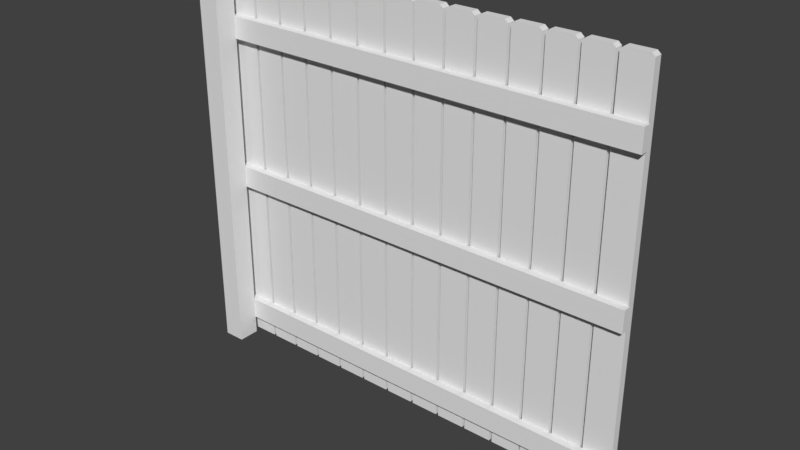 # Source: fence.blend  (saved by Blender 2.79.0; exported with 4.5.12 LTS)
import bpy
from mathutils import Matrix  # noqa: F401  (used for matrix-valued properties, if any)

bpy.ops.wm.read_factory_settings(use_empty=True)
scene = bpy.context.scene
scene.name = 'Scene'

# ---- collections
col_collection_1 = bpy.data.collections.new('Collection 1'); scene.collection.children.link(col_collection_1)
col_collection_2 = bpy.data.collections.new('Collection 2'); scene.collection.children.link(col_collection_2)
col_collection_2.hide_render = True
col_collection_2.hide_viewport = True

# ---- materials (node trees are filled in below, after node groups)
mat_material = bpy.data.materials.new('Material')
mat_material.alpha_threshold = 0.0
mat_material.use_transparent_shadow = False
mat_material.roughness = 0.5
mat_material.line_color = (0.0, 0.0, 0.0, 1.0)

# ---- material node trees

# ---- world
world_world = bpy.data.worlds.new('World'); scene.world = world_world
world_world.color = (0.05088, 0.05088, 0.05088)
world_world.use_sun_shadow = False
world_world.sun_shadow_jitter_overblur = 0.0
world_world.cycles.sampling_method = 'MANUAL'

# ---- meshes
me_cube_010 = bpy.data.meshes.new('Cube.010')
me_cube_010.from_pydata([(-1.379, -0.4969, -1.379), (-1.379, -0.4969, 1.379), (-1.379, 0.4969, -1.379), (-1.379, 0.4969, 1.379), (53.8, -0.4969, -1.379), (53.8, -0.4969, 1.379), (53.8, 0.4969, -1.379), (53.8, 0.4969, 1.379), (-1.379, -0.4969, 17.93), (-1.379, -0.4969, 20.69), (-1.379, 0.4969, 17.93), (-1.379, 0.4969, 20.69), (53.8, -0.4969, 17.93), (53.8, -0.4969, 20.69), (53.8, 0.4969, 17.93), (53.8, 0.4969, 20.69), (-1.379, -0.4969, 37.25), (-1.379, -0.4969, 40.0), (-1.379, 0.4969, 37.25), (-1.379, 0.4969, 40.0), (53.8, -0.4969, 37.25), (53.8, -0.4969, 40.0), (53.8, 0.4969, 37.25), (53.8, 0.4969, 40.0)], [], [(0, 1, 3, 2), (2, 3, 7, 6), (6, 7, 5, 4), (4, 5, 1, 0), (2, 6, 4, 0), (7, 3, 1, 5), (8, 9, 11, 10), (10, 11, 15, 14), (14, 15, 13, 12), (12, 13, 9, 8), (10, 14, 12, 8), (15, 11, 9, 13), (16, 17, 19, 18), (18, 19, 23, 22), (22, 23, 21, 20), (20, 21, 17, 16), (18, 22, 20, 16), (23, 19, 17, 21)])
_uv = me_cube_010.uv_layers.new(name='UVMap')
_uv.uv.foreach_set('vector', [0.001404, 0.1351, 0.001404, 0.06577, 0.0514, 0.06577, 0.0514, 0.1351, 8.626e-05, 0.06945, 8.626e-05, 8.626e-05, 0.9999, 8.626e-05, 0.9999, 0.06945, 0.05411, 0.003593, 0.05411, 0.07296, 0.004123, 0.07296, 0.004123, 0.003593, 0.9999, 1.098e-05, 0.9999, 0.06938, 8.626e-05, 0.06937, 8.626e-05, 1.098e-05, 8.626e-05, 0.06945, 0.9999, 0.06945, 0.9999, 0.1388, 8.631e-05, 0.1388, 0.9999, 0.1387, 8.626e-05, 0.1387, 8.626e-05, 0.06937, 0.9999, 0.06938, 0.9986, 0.003695, 0.9986, 0.07306, 0.9486, 0.07306, 0.9486, 0.003695, 0.9999, 0.06937, 0.9999, 0.1387, 8.626e-05, 0.1387, 8.626e-05, 0.06938, 0.9459, 0.1352, 0.9459, 0.06587, 0.9959, 0.06587, 0.9959, 0.1352, 8.626e-05, 0.1388, 8.626e-05, 0.06945, 0.9999, 0.06945, 0.9999, 0.1388, 0.9999, 0.06937, 8.626e-05, 0.06938, 8.626e-05, 1.107e-05, 0.9999, 1.092e-05, 8.626e-05, 8.637e-05, 0.9999, 8.625e-05, 0.9999, 0.06945, 8.626e-05, 0.06945, 0.001404, 0.1351, 0.001404, 0.06577, 0.0514, 0.06577, 0.0514, 0.1351, 8.626e-05, 0.06945, 8.626e-05, 8.626e-05, 0.9999, 8.626e-05, 0.9999, 0.06945, 0.05411, 0.003593, 0.05411, 0.07296, 0.004123, 0.07296, 0.004123, 0.003593, 0.9999, 1.098e-05, 0.9999, 0.06938, 8.626e-05, 0.06937, 8.626e-05, 1.098e-05, 8.626e-05, 0.06945, 0.9999, 0.06945, 0.9999, 0.1388, 8.631e-05, 0.1388, 0.9999, 0.1387, 8.626e-05, 0.1387, 8.626e-05, 0.06937, 0.9999, 0.06938])
me_cube_010.use_remesh_preserve_volume = False
me_cube_010.use_remesh_preserve_attributes = False
me_cube_010.use_mirror_vertex_groups = False
me_cube_010.update()
me_cube_007 = bpy.data.meshes.new('Cube.007')
me_cube_007.from_pydata([(-1.133, -0.518, -1.379), (-1.133, -0.518, 48.6), (-1.133, 0.518, -1.379), (-1.133, 0.518, 48.6), (2.452, -0.518, -1.379), (2.452, -0.518, 48.6), (2.452, 0.518, -1.379), (2.452, 0.518, 48.6), (2.056, 0.518, -1.379), (-0.7377, 0.518, -1.379), (-0.7377, 0.518, 48.95), (2.056, 0.518, 48.95), (-0.7377, -0.518, -1.379), (2.056, -0.518, -1.379), (2.056, -0.518, 48.95), (-0.7377, -0.518, 48.95), (2.811, -0.518, -1.379), (2.811, -0.518, 48.6), (2.811, 0.518, -1.379), (2.811, 0.518, 48.6), (6.396, -0.518, -1.379), (6.396, -0.518, 48.6), (6.396, 0.518, -1.379), (6.396, 0.518, 48.6), (6.001, 0.518, -1.379), (3.207, 0.518, -1.379), (3.207, 0.518, 48.95), (6.001, 0.518, 48.95), (3.207, -0.518, -1.379), (6.001, -0.518, -1.379), (6.001, -0.518, 48.95), (3.207, -0.518, 48.95), (6.755, -0.518, -1.379), (6.755, -0.518, 48.6), (6.755, 0.518, -1.379), (6.755, 0.518, 48.6), (10.34, -0.518, -1.379), (10.34, -0.518, 48.6), (10.34, 0.518, -1.379), (10.34, 0.518, 48.6), (9.945, 0.518, -1.379), (7.151, 0.518, -1.379), (7.151, 0.518, 48.95), (9.945, 0.518, 48.95), (7.151, -0.518, -1.379), (9.945, -0.518, -1.379), (9.945, -0.518, 48.95), (7.151, -0.518, 48.95), (10.7, -0.518, -1.379), (10.7, -0.518, 48.6), (10.7, 0.518, -1.379), (10.7, 0.518, 48.6), (14.28, -0.518, -1.379), (14.28, -0.518, 48.6), (14.28, 0.518, -1.379), (14.28, 0.518, 48.6), (13.89, 0.518, -1.379), (11.09, 0.518, -1.379), (11.09, 0.518, 48.95), (13.89, 0.518, 48.95), (11.09, -0.518, -1.379), (13.89, -0.518, -1.379), (13.89, -0.518, 48.95), (11.09, -0.518, 48.95), (14.64, -0.518, -1.379), (14.64, -0.518, 48.6), (14.64, 0.518, -1.379), (14.64, 0.518, 48.6), (18.23, -0.518, -1.379), (18.23, -0.518, 48.6), (18.23, 0.518, -1.379), (18.23, 0.518, 48.6), (17.83, 0.518, -1.379), (15.04, 0.518, -1.379), (15.04, 0.518, 48.95), (17.83, 0.518, 48.95), (15.04, -0.518, -1.379), (17.83, -0.518, -1.379), (17.83, -0.518, 48.95), (15.04, -0.518, 48.95), (18.59, -0.518, -1.379), (18.59, -0.518, 48.6), (18.59, 0.518, -1.379), (18.59, 0.518, 48.6), (22.17, -0.518, -1.379), (22.17, -0.518, 48.6), (22.17, 0.518, -1.379), (22.17, 0.518, 48.6), (21.78, 0.518, -1.379), (18.98, 0.518, -1.379), (18.98, 0.518, 48.95), (21.78, 0.518, 48.95), (18.98, -0.518, -1.379), (21.78, -0.518, -1.379), (21.78, -0.518, 48.95), (18.98, -0.518, 48.95), (22.53, -0.518, -1.379), (22.53, -0.518, 48.6), (22.53, 0.518, -1.379), (22.53, 0.518, 48.6), (26.12, -0.518, -1.379), (26.12, -0.518, 48.6), (26.12, 0.518, -1.379), (26.12, 0.518, 48.6), (25.72, 0.518, -1.379), (22.93, 0.518, -1.379), (22.93, 0.518, 48.95), (25.72, 0.518, 48.95), (22.93, -0.518, -1.379), (25.72, -0.518, -1.379), (25.72, -0.518, 48.95), (22.93, -0.518, 48.95), (26.48, -0.518, -1.379), (26.48, -0.518, 48.6), (26.48, 0.518, -1.379), (26.48, 0.518, 48.6), (30.06, -0.518, -1.379), (30.06, -0.518, 48.6), (30.06, 0.518, -1.379), (30.06, 0.518, 48.6), (29.67, 0.518, -1.379), (26.87, 0.518, -1.379), (26.87, 0.518, 48.95), (29.67, 0.518, 48.95), (26.87, -0.518, -1.379), (29.67, -0.518, -1.379), (29.67, -0.518, 48.95), (26.87, -0.518, 48.95), (30.42, -0.518, -1.379), (30.42, -0.518, 48.6), (30.42, 0.518, -1.379), (30.42, 0.518, 48.6), (34.01, -0.518, -1.379), (34.01, -0.518, 48.6), (34.01, 0.518, -1.379), (34.01, 0.518, 48.6), (33.61, 0.518, -1.379), (30.82, 0.518, -1.379), (30.82, 0.518, 48.95), (33.61, 0.518, 48.95), (30.82, -0.518, -1.379), (33.61, -0.518, -1.379), (33.61, -0.518, 48.95), (30.82, -0.518, 48.95), (34.36, -0.518, -1.379), (34.36, -0.518, 48.6), (34.36, 0.518, -1.379), (34.36, 0.518, 48.6), (37.95, -0.518, -1.379), (37.95, -0.518, 48.6), (37.95, 0.518, -1.379), (37.95, 0.518, 48.6), (37.55, 0.518, -1.379), (34.76, 0.518, -1.379), (34.76, 0.518, 48.95), (37.55, 0.518, 48.95), (34.76, -0.518, -1.379), (37.55, -0.518, -1.379), (37.55, -0.518, 48.95), (34.76, -0.518, 48.95), (38.31, -0.518, -1.379), (38.31, -0.518, 48.6), (38.31, 0.518, -1.379), (38.31, 0.518, 48.6), (41.89, -0.518, -1.379), (41.89, -0.518, 48.6), (41.89, 0.518, -1.379), (41.89, 0.518, 48.6), (41.5, 0.518, -1.379), (38.7, 0.518, -1.379), (38.7, 0.518, 48.95), (41.5, 0.518, 48.95), (38.7, -0.518, -1.379), (41.5, -0.518, -1.379), (41.5, -0.518, 48.95), (38.7, -0.518, 48.95), (42.25, -0.518, -1.379), (42.25, -0.518, 48.6), (42.25, 0.518, -1.379), (42.25, 0.518, 48.6), (45.84, -0.518, -1.379), (45.84, -0.518, 48.6), (45.84, 0.518, -1.379), (45.84, 0.518, 48.6), (45.44, 0.518, -1.379), (42.65, 0.518, -1.379), (42.65, 0.518, 48.95), (45.44, 0.518, 48.95), (42.65, -0.518, -1.379), (45.44, -0.518, -1.379), (45.44, -0.518, 48.95), (42.65, -0.518, 48.95), (46.2, -0.518, -1.379), (46.2, -0.518, 48.6), (46.2, 0.518, -1.379), (46.2, 0.518, 48.6), (49.78, -0.518, -1.379), (49.78, -0.518, 48.6), (49.78, 0.518, -1.379), (49.78, 0.518, 48.6), (49.39, 0.518, -1.379), (46.59, 0.518, -1.379), (46.59, 0.518, 48.95), (49.39, 0.518, 48.95), (46.59, -0.518, -1.379), (49.39, -0.518, -1.379), (49.39, -0.518, 48.95), (46.59, -0.518, 48.95), (50.14, -0.518, -1.379), (50.14, -0.518, 48.6), (50.14, 0.518, -1.379), (50.14, 0.518, 48.6), (53.73, -0.518, -1.379), (53.73, -0.518, 48.6), (53.73, 0.518, -1.379), (53.73, 0.518, 48.6), (53.33, 0.518, -1.379), (50.54, 0.518, -1.379), (50.54, 0.518, 48.95), (53.33, 0.518, 48.95), (50.54, -0.518, -1.379), (53.33, -0.518, -1.379), (53.33, -0.518, 48.95), (50.54, -0.518, 48.95)], [], [(0, 1, 3, 2), (8, 11, 7, 6), (6, 7, 5, 4), (12, 15, 1, 0), (8, 6, 4, 13), (10, 3, 1, 15), (7, 11, 14, 5), (11, 10, 15, 14), (2, 9, 12, 0), (9, 8, 13, 12), (4, 5, 14, 13), (13, 14, 15, 12), (2, 3, 10, 9), (9, 10, 11, 8), (16, 17, 19, 18), (24, 27, 23, 22), (22, 23, 21, 20), (28, 31, 17, 16), (24, 22, 20, 29), (26, 19, 17, 31), (23, 27, 30, 21), (27, 26, 31, 30), (18, 25, 28, 16), (25, 24, 29, 28), (20, 21, 30, 29), (29, 30, 31, 28), (18, 19, 26, 25), (25, 26, 27, 24), (32, 33, 35, 34), (40, 43, 39, 38), (38, 39, 37, 36), (44, 47, 33, 32), (40, 38, 36, 45), (42, 35, 33, 47), (39, 43, 46, 37), (43, 42, 47, 46), (34, 41, 44, 32), (41, 40, 45, 44), (36, 37, 46, 45), (45, 46, 47, 44), (34, 35, 42, 41), (41, 42, 43, 40), (48, 49, 51, 50), (56, 59, 55, 54), (54, 55, 53, 52), (60, 63, 49, 48), (56, 54, 52, 61), (58, 51, 49, 63), (55, 59, 62, 53), (59, 58, 63, 62), (50, 57, 60, 48), (57, 56, 61, 60), (52, 53, 62, 61), (61, 62, 63, 60), (50, 51, 58, 57), (57, 58, 59, 56), (64, 65, 67, 66), (72, 75, 71, 70), (70, 71, 69, 68), (76, 79, 65, 64), (72, 70, 68, 77), (74, 67, 65, 79), (71, 75, 78, 69), (75, 74, 79, 78), (66, 73, 76, 64), (73, 72, 77, 76), (68, 69, 78, 77), (77, 78, 79, 76), (66, 67, 74, 73), (73, 74, 75, 72), (80, 81, 83, 82), (88, 91, 87, 86), (86, 87, 85, 84), (92, 95, 81, 80), (88, 86, 84, 93), (90, 83, 81, 95), (87, 91, 94, 85), (91, 90, 95, 94), (82, 89, 92, 80), (89, 88, 93, 92), (84, 85, 94, 93), (93, 94, 95, 92), (82, 83, 90, 89), (89, 90, 91, 88), (96, 97, 99, 98), (104, 107, 103, 102), (102, 103, 101, 100), (108, 111, 97, 96), (104, 102, 100, 109), (106, 99, 97, 111), (103, 107, 110, 101), (107, 106, 111, 110), (98, 105, 108, 96), (105, 104, 109, 108), (100, 101, 110, 109), (109, 110, 111, 108), (98, 99, 106, 105), (105, 106, 107, 104), (112, 113, 115, 114), (120, 123, 119, 118), (118, 119, 117, 116), (124, 127, 113, 112), (120, 118, 116, 125), (122, 115, 113, 127), (119, 123, 126, 117), (123, 122, 127, 126), (114, 121, 124, 112), (121, 120, 125, 124), (116, 117, 126, 125), (125, 126, 127, 124), (114, 115, 122, 121), (121, 122, 123, 120), (128, 129, 131, 130), (136, 139, 135, 134), (134, 135, 133, 132), (140, 143, 129, 128), (136, 134, 132, 141), (138, 131, 129, 143), (135, 139, 142, 133), (139, 138, 143, 142), (130, 137, 140, 128), (137, 136, 141, 140), (132, 133, 142, 141), (141, 142, 143, 140), (130, 131, 138, 137), (137, 138, 139, 136), (144, 145, 147, 146), (152, 155, 151, 150), (150, 151, 149, 148), (156, 159, 145, 144), (152, 150, 148, 157), (154, 147, 145, 159), (151, 155, 158, 149), (155, 154, 159, 158), (146, 153, 156, 144), (153, 152, 157, 156), (148, 149, 158, 157), (157, 158, 159, 156), (146, 147, 154, 153), (153, 154, 155, 152), (160, 161, 163, 162), (168, 171, 167, 166), (166, 167, 165, 164), (172, 175, 161, 160), (168, 166, 164, 173), (170, 163, 161, 175), (167, 171, 174, 165), (171, 170, 175, 174), (162, 169, 172, 160), (169, 168, 173, 172), (164, 165, 174, 173), (173, 174, 175, 172), (162, 163, 170, 169), (169, 170, 171, 168), (176, 177, 179, 178), (184, 187, 183, 182), (182, 183, 181, 180), (188, 191, 177, 176), (184, 182, 180, 189), (186, 179, 177, 191), (183, 187, 190, 181), (187, 186, 191, 190), (178, 185, 188, 176), (185, 184, 189, 188), (180, 181, 190, 189), (189, 190, 191, 188), (178, 179, 186, 185), (185, 186, 187, 184), (192, 193, 195, 194), (200, 203, 199, 198), (198, 199, 197, 196), (204, 207, 193, 192), (200, 198, 196, 205), (202, 195, 193, 207), (199, 203, 206, 197), (203, 202, 207, 206), (194, 201, 204, 192), (201, 200, 205, 204), (196, 197, 206, 205), (205, 206, 207, 204), (194, 195, 202, 201), (201, 202, 203, 200), (208, 209, 211, 210), (216, 219, 215, 214), (214, 215, 213, 212), (220, 223, 209, 208), (216, 214, 212, 221), (218, 211, 209, 223), (215, 219, 222, 213), (219, 218, 223, 222), (210, 217, 220, 208), (217, 216, 221, 220), (212, 213, 222, 221), (221, 222, 223, 220), (210, 211, 218, 217), (217, 218, 219, 216)])
_uv = me_cube_007.uv_layers.new(name='UVMap')
_uv.uv.foreach_set('vector', [0.05593, 0.9422, 0.05593, 0.5636, 0.07683, 0.5636, 0.07683, 0.9422, 0.08277, 0.1529, 0.08277, 0.4921, 0.07689, 0.4897, 0.07689, 0.1528, 0.07682, 0.1558, 0.07683, 0.5344, 0.05593, 0.5344, 0.05593, 0.1558, 0.7777, 0.1641, 0.7777, 0.9568, 0.7639, 0.9512, 0.7639, 0.164, 0.07682, 0.1528, 0.07682, 0.1558, 0.05593, 0.1558, 0.05593, 0.1528, 0.07683, 0.5596, 0.07683, 0.5636, 0.05593, 0.5636, 0.05593, 0.5596, 0.07683, 0.5344, 0.07683, 0.5384, 0.05593, 0.5384, 0.05593, 0.5344, 0.07683, 0.5384, 0.07683, 0.5596, 0.05593, 0.5596, 0.05593, 0.5384, 0.07683, 0.9422, 0.07683, 0.9452, 0.05593, 0.9452, 0.05593, 0.9422, 0.07683, 0.9452, 0.07683, 0.9663, 0.05593, 0.9663, 0.05593, 0.9452, 0.8353, 0.164, 0.8354, 0.9446, 0.8217, 0.9568, 0.8217, 0.1641, 0.8217, 0.1641, 0.8217, 0.9568, 0.7777, 0.9568, 0.7777, 0.1641, 0.1074, 0.1528, 0.1075, 0.4869, 0.1016, 0.4921, 0.1016, 0.1529, 0.1016, 0.1529, 0.1016, 0.4921, 0.08277, 0.4921, 0.08277, 0.1529, 0.05593, 0.9422, 0.05593, 0.5636, 0.07683, 0.5636, 0.07683, 0.9422, 0.08277, 0.1529, 0.08277, 0.4921, 0.07689, 0.4897, 0.07689, 0.1528, 0.07682, 0.1558, 0.07683, 0.5344, 0.05593, 0.5344, 0.05593, 0.1558, 0.1805, 0.1641, 0.1805, 0.9568, 0.1668, 0.9512, 0.1668, 0.164, 0.07682, 0.1528, 0.07682, 0.1558, 0.05593, 0.1558, 0.05593, 0.1528, 0.07683, 0.5596, 0.07683, 0.5636, 0.05593, 0.5636, 0.05593, 0.5596, 0.07683, 0.5344, 0.07683, 0.5384, 0.05593, 0.5384, 0.05593, 0.5344, 0.07683, 0.5384, 0.07683, 0.5596, 0.05593, 0.5596, 0.05593, 0.5384, 0.07683, 0.9422, 0.07683, 0.9452, 0.05593, 0.9452, 0.05593, 0.9422, 0.07683, 0.9452, 0.07683, 0.9663, 0.05593, 0.9663, 0.05593, 0.9452, 0.2381, 0.164, 0.2382, 0.9446, 0.2245, 0.9568, 0.2245, 0.1641, 0.2245, 0.1641, 0.2245, 0.9568, 0.1805, 0.9568, 0.1805, 0.1641, 0.1074, 0.1528, 0.1075, 0.4869, 0.1016, 0.4921, 0.1016, 0.1529, 0.1016, 0.1529, 0.1016, 0.4921, 0.08277, 0.4921, 0.08277, 0.1529, 0.1111, 0.9422, 0.1111, 0.5636, 0.132, 0.5636, 0.132, 0.9422, 0.08277, 0.1529, 0.08277, 0.4921, 0.07689, 0.4897, 0.07689, 0.1528, 0.132, 0.1558, 0.132, 0.5344, 0.1111, 0.5344, 0.1111, 0.1558, 0.4594, 0.1641, 0.4594, 0.9568, 0.4456, 0.9512, 0.4456, 0.164, 0.132, 0.1528, 0.132, 0.1558, 0.1111, 0.1558, 0.1111, 0.1528, 0.132, 0.5596, 0.132, 0.5636, 0.1111, 0.5636, 0.1111, 0.5596, 0.132, 0.5344, 0.132, 0.5384, 0.1111, 0.5384, 0.1111, 0.5344, 0.132, 0.5384, 0.132, 0.5596, 0.1111, 0.5596, 0.1111, 0.5384, 0.132, 0.9422, 0.132, 0.9452, 0.1111, 0.9452, 0.1111, 0.9422, 0.132, 0.9452, 0.132, 0.9663, 0.1111, 0.9663, 0.1111, 0.9452, 0.517, 0.164, 0.5171, 0.9446, 0.5034, 0.9568, 0.5034, 0.1641, 0.5034, 0.1641, 0.5034, 0.9568, 0.4594, 0.9568, 0.4594, 0.1641, 0.1074, 0.1528, 0.1075, 0.4869, 0.1016, 0.4921, 0.1016, 0.1529, 0.1016, 0.1529, 0.1016, 0.4921, 0.08277, 0.4921, 0.08277, 0.1529, 0.1897, 0.952, 0.1897, 0.5734, 0.2106, 0.5734, 0.2106, 0.952, 0.08277, 0.1529, 0.08277, 0.4921, 0.07689, 0.4897, 0.07689, 0.1528, 0.2106, 0.1657, 0.2106, 0.5442, 0.1897, 0.5442, 0.1897, 0.1657, 0.6002, 0.1904, 0.6002, 0.9831, 0.5864, 0.9775, 0.5864, 0.1903, 0.2106, 0.1627, 0.2106, 0.1657, 0.1897, 0.1657, 0.1897, 0.1627, 0.2106, 0.5694, 0.2106, 0.5734, 0.1897, 0.5734, 0.1897, 0.5694, 0.2106, 0.5442, 0.2106, 0.5483, 0.1897, 0.5483, 0.1897, 0.5442, 0.2106, 0.5483, 0.2106, 0.5694, 0.1897, 0.5694, 0.1897, 0.5483, 0.2106, 0.952, 0.2106, 0.955, 0.1897, 0.955, 0.1897, 0.952, 0.2106, 0.955, 0.2106, 0.9762, 0.1897, 0.9762, 0.1897, 0.955, 0.6578, 0.1903, 0.6579, 0.9709, 0.6442, 0.9831, 0.6442, 0.1904, 0.6442, 0.1904, 0.6442, 0.9831, 0.6002, 0.9831, 0.6002, 0.1904, 0.1074, 0.1528, 0.1075, 0.4869, 0.1016, 0.4921, 0.1016, 0.1529, 0.1016, 0.1529, 0.1016, 0.4921, 0.08277, 0.4921, 0.08277, 0.1529, 0.05593, 0.9422, 0.05593, 0.5636, 0.07683, 0.5636, 0.07683, 0.9422, 0.08277, 0.1529, 0.08277, 0.4921, 0.07689, 0.4897, 0.07689, 0.1528, 0.07682, 0.1558, 0.07683, 0.5344, 0.05593, 0.5344, 0.05593, 0.1558, 0.6914, 0.1641, 0.6914, 0.9568, 0.6777, 0.9512, 0.6777, 0.164, 0.07682, 0.1528, 0.07682, 0.1558, 0.05593, 0.1558, 0.05593, 0.1528, 0.07683, 0.5596, 0.07683, 0.5636, 0.05593, 0.5636, 0.05593, 0.5596, 0.07683, 0.5344, 0.07683, 0.5384, 0.05593, 0.5384, 0.05593, 0.5344, 0.07683, 0.5384, 0.07683, 0.5596, 0.05593, 0.5596, 0.05593, 0.5384, 0.07683, 0.9422, 0.07683, 0.9452, 0.05593, 0.9452, 0.05593, 0.9422, 0.07683, 0.9452, 0.07683, 0.9663, 0.05593, 0.9663, 0.05593, 0.9452, 0.749, 0.164, 0.7492, 0.9446, 0.7354, 0.9568, 0.7354, 0.1641, 0.7354, 0.1641, 0.7354, 0.9568, 0.6914, 0.9568, 0.6914, 0.1641, 0.1074, 0.1528, 0.1075, 0.4869, 0.1016, 0.4921, 0.1016, 0.1529, 0.1016, 0.1529, 0.1016, 0.4921, 0.08277, 0.4921, 0.08277, 0.1529, 0.05593, 0.9422, 0.05593, 0.5636, 0.07683, 0.5636, 0.07683, 0.9422, 0.08277, 0.1529, 0.08277, 0.4921, 0.07689, 0.4897, 0.07689, 0.1528, 0.07682, 0.1558, 0.07683, 0.5344, 0.05593, 0.5344, 0.05593, 0.1558, 0.2735, 0.1641, 0.2735, 0.9568, 0.2598, 0.9512, 0.2598, 0.164, 0.07682, 0.1528, 0.07682, 0.1558, 0.05593, 0.1558, 0.05593, 0.1528, 0.07683, 0.5596, 0.07683, 0.5636, 0.05593, 0.5636, 0.05593, 0.5596, 0.07683, 0.5344, 0.07683, 0.5384, 0.05593, 0.5384, 0.05593, 0.5344, 0.07683, 0.5384, 0.07683, 0.5596, 0.05593, 0.5596, 0.05593, 0.5384, 0.07683, 0.9422, 0.07683, 0.9452, 0.05593, 0.9452, 0.05593, 0.9422, 0.07683, 0.9452, 0.07683, 0.9663, 0.05593, 0.9663, 0.05593, 0.9452, 0.3311, 0.164, 0.3313, 0.9446, 0.3175, 0.9568, 0.3175, 0.1641, 0.3175, 0.1641, 0.3175, 0.9568, 0.2735, 0.9568, 0.2735, 0.1641, 0.1074, 0.1528, 0.1075, 0.4869, 0.1016, 0.4921, 0.1016, 0.1529, 0.1016, 0.1529, 0.1016, 0.4921, 0.08277, 0.4921, 0.08277, 0.1529, 0.05593, 0.9422, 0.05593, 0.5636, 0.07683, 0.5636, 0.07683, 0.9422, 0.08277, 0.1529, 0.08277, 0.4921, 0.07689, 0.4897, 0.07689, 0.1528, 0.07682, 0.1558, 0.07683, 0.5344, 0.05593, 0.5344, 0.05593, 0.1558, 0.5428, 0.1641, 0.5428, 0.9568, 0.5291, 0.9512, 0.5291, 0.164, 0.07682, 0.1528, 0.07682, 0.1558, 0.05593, 0.1558, 0.05593, 0.1528, 0.07683, 0.5596, 0.07683, 0.5636, 0.05593, 0.5636, 0.05593, 0.5596, 0.07683, 0.5344, 0.07683, 0.5384, 0.05593, 0.5384, 0.05593, 0.5344, 0.07683, 0.5384, 0.07683, 0.5596, 0.05593, 0.5596, 0.05593, 0.5384, 0.07683, 0.9422, 0.07683, 0.9452, 0.05593, 0.9452, 0.05593, 0.9422, 0.07683, 0.9452, 0.07683, 0.9663, 0.05593, 0.9663, 0.05593, 0.9452, 0.6004, 0.164, 0.6006, 0.9446, 0.5868, 0.9568, 0.5868, 0.1641, 0.5868, 0.1641, 0.5868, 0.9568, 0.5428, 0.9568, 0.5428, 0.1641, 0.1074, 0.1528, 0.1075, 0.4869, 0.1016, 0.4921, 0.1016, 0.1529, 0.1016, 0.1529, 0.1016, 0.4921, 0.08277, 0.4921, 0.08277, 0.1529, 0.05593, 0.9422, 0.05593, 0.5636, 0.07683, 0.5636, 0.07683, 0.9422, 0.08277, 0.1529, 0.08277, 0.4921, 0.07689, 0.4897, 0.07689, 0.1528, 0.07682, 0.1558, 0.07683, 0.5344, 0.05593, 0.5344, 0.05593, 0.1558, 0.6914, 0.1641, 0.6914, 0.9568, 0.6777, 0.9512, 0.6777, 0.164, 0.07682, 0.1528, 0.07682, 0.1558, 0.05593, 0.1558, 0.05593, 0.1528, 0.07683, 0.5596, 0.07683, 0.5636, 0.05593, 0.5636, 0.05593, 0.5596, 0.07683, 0.5344, 0.07683, 0.5384, 0.05593, 0.5384, 0.05593, 0.5344, 0.07683, 0.5384, 0.07683, 0.5596, 0.05593, 0.5596, 0.05593, 0.5384, 0.07683, 0.9422, 0.07683, 0.9452, 0.05593, 0.9452, 0.05593, 0.9422, 0.07683, 0.9452, 0.07683, 0.9663, 0.05593, 0.9663, 0.05593, 0.9452, 0.749, 0.164, 0.7492, 0.9446, 0.7354, 0.9568, 0.7354, 0.1641, 0.7354, 0.1641, 0.7354, 0.9568, 0.6914, 0.9568, 0.6914, 0.1641, 0.1074, 0.1528, 0.1075, 0.4869, 0.1016, 0.4921, 0.1016, 0.1529, 0.1016, 0.1529, 0.1016, 0.4921, 0.08277, 0.4921, 0.08277, 0.1529, 0.05593, 0.9422, 0.05593, 0.5636, 0.07683, 0.5636, 0.07683, 0.9422, 0.08277, 0.1529, 0.08277, 0.4921, 0.07689, 0.4897, 0.07689, 0.1528, 0.07682, 0.1558, 0.07683, 0.5344, 0.05593, 0.5344, 0.05593, 0.1558, 0.776, 0.1641, 0.776, 0.9568, 0.7622, 0.9512, 0.7622, 0.164, 0.07682, 0.1528, 0.07682, 0.1558, 0.05593, 0.1558, 0.05593, 0.1528, 0.07683, 0.5596, 0.07683, 0.5636, 0.05593, 0.5636, 0.05593, 0.5596, 0.07683, 0.5344, 0.07683, 0.5384, 0.05593, 0.5384, 0.05593, 0.5344, 0.07683, 0.5384, 0.07683, 0.5596, 0.05593, 0.5596, 0.05593, 0.5384, 0.07683, 0.9422, 0.07683, 0.9452, 0.05593, 0.9452, 0.05593, 0.9422, 0.07683, 0.9452, 0.07683, 0.9663, 0.05593, 0.9663, 0.05593, 0.9452, 0.8336, 0.164, 0.8337, 0.9446, 0.82, 0.9568, 0.82, 0.1641, 0.82, 0.1641, 0.82, 0.9568, 0.776, 0.9568, 0.776, 0.1641, 0.1074, 0.1528, 0.1075, 0.4869, 0.1016, 0.4921, 0.1016, 0.1529, 0.1016, 0.1529, 0.1016, 0.4921, 0.08277, 0.4921, 0.08277, 0.1529, 0.05593, 0.9422, 0.05593, 0.5636, 0.07683, 0.5636, 0.07683, 0.9422, 0.08277, 0.1529, 0.08277, 0.4921, 0.07689, 0.4897, 0.07689, 0.1528, 0.07682, 0.1558, 0.07683, 0.5344, 0.05593, 0.5344, 0.05593, 0.1558, 0.3729, 0.1641, 0.3729, 0.9568, 0.3592, 0.9512, 0.3592, 0.164, 0.07682, 0.1528, 0.07682, 0.1558, 0.05593, 0.1558, 0.05593, 0.1528, 0.07683, 0.5596, 0.07683, 0.5636, 0.05593, 0.5636, 0.05593, 0.5596, 0.07683, 0.5344, 0.07683, 0.5384, 0.05593, 0.5384, 0.05593, 0.5344, 0.07683, 0.5384, 0.07683, 0.5596, 0.05593, 0.5596, 0.05593, 0.5384, 0.07683, 0.9422, 0.07683, 0.9452, 0.05593, 0.9452, 0.05593, 0.9422, 0.07683, 0.9452, 0.07683, 0.9663, 0.05593, 0.9663, 0.05593, 0.9452, 0.4306, 0.164, 0.4307, 0.9446, 0.417, 0.9568, 0.417, 0.1641, 0.417, 0.1641, 0.417, 0.9568, 0.3729, 0.9568, 0.3729, 0.1641, 0.1074, 0.1528, 0.1075, 0.4869, 0.1016, 0.4921, 0.1016, 0.1529, 0.1016, 0.1529, 0.1016, 0.4921, 0.08277, 0.4921, 0.08277, 0.1529, 0.05593, 0.9422, 0.05593, 0.5636, 0.07683, 0.5636, 0.07683, 0.9422, 0.08277, 0.1529, 0.08277, 0.4921, 0.07689, 0.4897, 0.07689, 0.1528, 0.07682, 0.1558, 0.07683, 0.5344, 0.05593, 0.5344, 0.05593, 0.1558, 0.456, 0.1641, 0.456, 0.9568, 0.4423, 0.9512, 0.4423, 0.164, 0.07682, 0.1528, 0.07682, 0.1558, 0.05593, 0.1558, 0.05593, 0.1528, 0.07683, 0.5596, 0.07683, 0.5636, 0.05593, 0.5636, 0.05593, 0.5596, 0.07683, 0.5344, 0.07683, 0.5384, 0.05593, 0.5384, 0.05593, 0.5344, 0.07683, 0.5384, 0.07683, 0.5596, 0.05593, 0.5596, 0.05593, 0.5384, 0.07683, 0.9422, 0.07683, 0.9452, 0.05593, 0.9452, 0.05593, 0.9422, 0.07683, 0.9452, 0.07683, 0.9663, 0.05593, 0.9663, 0.05593, 0.9452, 0.5136, 0.164, 0.5137, 0.9446, 0.5, 0.9568, 0.5, 0.1641, 0.5, 0.1641, 0.5, 0.9568, 0.456, 0.9568, 0.456, 0.1641, 0.1074, 0.1528, 0.1075, 0.4869, 0.1016, 0.4921, 0.1016, 0.1529, 0.1016, 0.1529, 0.1016, 0.4921, 0.08277, 0.4921, 0.08277, 0.1529, 0.05593, 0.9422, 0.05593, 0.5636, 0.07683, 0.5636, 0.07683, 0.9422, 0.08277, 0.1529, 0.08277, 0.4921, 0.07689, 0.4897, 0.07689, 0.1528, 0.07682, 0.1558, 0.07683, 0.5344, 0.05593, 0.5344, 0.05593, 0.1558, 0.5969, 0.2025, 0.5969, 0.9952, 0.5831, 0.9896, 0.5831, 0.2024, 0.07682, 0.1528, 0.07682, 0.1558, 0.05593, 0.1558, 0.05593, 0.1528, 0.07683, 0.5596, 0.07683, 0.5636, 0.05593, 0.5636, 0.05593, 0.5596, 0.07683, 0.5344, 0.07683, 0.5384, 0.05593, 0.5384, 0.05593, 0.5344, 0.07683, 0.5384, 0.07683, 0.5596, 0.05593, 0.5596, 0.05593, 0.5384, 0.07683, 0.9422, 0.07683, 0.9452, 0.05593, 0.9452, 0.05593, 0.9422, 0.07683, 0.9452, 0.07683, 0.9663, 0.05593, 0.9663, 0.05593, 0.9452, 0.6545, 0.2024, 0.6546, 0.983, 0.6409, 0.9952, 0.6409, 0.2025, 0.6409, 0.2025, 0.6409, 0.9952, 0.5969, 0.9952, 0.5969, 0.2025, 0.1074, 0.1528, 0.1075, 0.4869, 0.1016, 0.4921, 0.1016, 0.1529, 0.1016, 0.1529, 0.1016, 0.4921, 0.08277, 0.4921, 0.08277, 0.1529, 0.05593, 0.9422, 0.05593, 0.5636, 0.07683, 0.5636, 0.07683, 0.9422, 0.08277, 0.1529, 0.08277, 0.4921, 0.07689, 0.4897, 0.07689, 0.1528, 0.07682, 0.1558, 0.07683, 0.5344, 0.05593, 0.5344, 0.05593, 0.1558, 0.3679, 0.1641, 0.3679, 0.9568, 0.3541, 0.9512, 0.3541, 0.164, 0.07682, 0.1528, 0.07682, 0.1558, 0.05593, 0.1558, 0.05593, 0.1528, 0.07683, 0.5596, 0.07683, 0.5636, 0.05593, 0.5636, 0.05593, 0.5596, 0.07683, 0.5344, 0.07683, 0.5384, 0.05593, 0.5384, 0.05593, 0.5344, 0.07683, 0.5384, 0.07683, 0.5596, 0.05593, 0.5596, 0.05593, 0.5384, 0.07683, 0.9422, 0.07683, 0.9452, 0.05593, 0.9452, 0.05593, 0.9422, 0.07683, 0.9452, 0.07683, 0.9663, 0.05593, 0.9663, 0.05593, 0.9452, 0.4255, 0.164, 0.4256, 0.9446, 0.4119, 0.9568, 0.4119, 0.1641, 0.4119, 0.1641, 0.4119, 0.9568, 0.3679, 0.9568, 0.3679, 0.1641, 0.1074, 0.1528, 0.1075, 0.4869, 0.1016, 0.4921, 0.1016, 0.1529, 0.1016, 0.1529, 0.1016, 0.4921, 0.08277, 0.4921, 0.08277, 0.1529, 0.05593, 0.9422, 0.05593, 0.5636, 0.07683, 0.5636, 0.07683, 0.9422, 0.08277, 0.1529, 0.08277, 0.4921, 0.07689, 0.4897, 0.07689, 0.1528, 0.07682, 0.1558, 0.07683, 0.5344, 0.05593, 0.5344, 0.05593, 0.1558, 0.8693, 0.16, 0.8693, 0.9609, 0.8555, 0.9552, 0.8555, 0.1599, 0.07682, 0.1528, 0.07682, 0.1558, 0.05593, 0.1558, 0.05593, 0.1528, 0.07683, 0.5596, 0.07683, 0.5636, 0.05593, 0.5636, 0.05593, 0.5596, 0.07683, 0.5344, 0.07683, 0.5384, 0.05593, 0.5384, 0.05593, 0.5344, 0.07683, 0.5384, 0.07683, 0.5596, 0.05593, 0.5596, 0.05593, 0.5384, 0.07683, 0.9422, 0.07683, 0.9452, 0.05593, 0.9452, 0.05593, 0.9422, 0.07683, 0.9452, 0.07683, 0.9663, 0.05593, 0.9663, 0.05593, 0.9452, 0.9276, 0.1599, 0.9277, 0.9486, 0.9138, 0.9609, 0.9138, 0.16, 0.9138, 0.16, 0.9138, 0.9609, 0.8693, 0.9609, 0.8693, 0.16, 0.1074, 0.1528, 0.1075, 0.4869, 0.1016, 0.4921, 0.1016, 0.1529, 0.1016, 0.1529, 0.1016, 0.4921, 0.08277, 0.4921, 0.08277, 0.1529])
me_cube_007.use_remesh_preserve_volume = False
me_cube_007.use_remesh_preserve_attributes = False
me_cube_007.use_mirror_vertex_groups = False
me_cube_007.update()
me_cube = bpy.data.meshes.new('Cube')
me_cube.from_pydata([(1.379, 1.379, -1.379), (1.379, -1.379, -1.379), (-1.379, -1.379, -1.379), (-1.379, 1.379, -1.379), (1.379, 1.379, 46.33), (1.379, -1.379, 46.33), (-1.379, -1.379, 46.33), (-1.379, 1.379, 46.33)], [], [(4, 7, 6, 5), (0, 4, 5, 1), (1, 5, 6, 2), (2, 6, 7, 3), (4, 0, 3, 7)])
_uv = me_cube.uv_layers.new(name='UVMap')
_uv.uv.foreach_set('vector', [0.2087, 0.05789, 0.167, 0.05789, 0.167, 6.267e-05, 0.2087, 6.265e-05, 0.2713, 0.07025, 0.9919, 0.07025, 0.9919, 0.1281, 0.2713, 0.1281, 0.001408, 0.006905, 0.722, 0.006905, 0.722, 0.06473, 0.001408, 0.06473, 0.001408, 0.06473, 0.722, 0.06473, 0.722, 0.1226, 0.001408, 0.1226, 0.9919, 0.07025, 0.2713, 0.07025, 0.2713, 0.01242, 0.9919, 0.01242])
me_cube.materials.append(mat_material)
me_cube.use_remesh_preserve_volume = False
me_cube.use_remesh_preserve_attributes = False
me_cube.use_mirror_vertex_groups = False
me_cube.update()
me_cube_029 = bpy.data.meshes.new('Cube.029')
me_cube_029.from_pydata([(-1.379, -0.4969, 17.93), (-1.379, -0.4969, 20.69), (-1.379, 0.4969, 17.93), (-1.379, 0.4969, 20.69), (53.8, -0.4969, 17.93), (53.8, -0.4969, 20.69), (53.8, 0.4969, 17.93), (53.8, 0.4969, 20.69)], [], [(0, 1, 3, 2), (2, 3, 7, 6), (6, 7, 5, 4), (4, 5, 1, 0), (2, 6, 4, 0), (7, 3, 1, 5)])
_uv = me_cube_029.uv_layers.new(name='UVMap')
_uv.uv.foreach_set('vector', [0.001404, 0.1351, 0.001404, 0.06577, 0.0514, 0.06577, 0.0514, 0.1351, 8.626e-05, 0.06945, 8.626e-05, 8.626e-05, 0.9999, 8.626e-05, 0.9999, 0.06945, 0.05411, 0.003593, 0.05411, 0.07296, 0.004123, 0.07296, 0.004123, 0.003593, 0.9999, 1.098e-05, 0.9999, 0.06938, 8.626e-05, 0.06937, 8.626e-05, 1.098e-05, 8.626e-05, 0.06945, 0.9999, 0.06945, 0.9999, 0.1388, 8.631e-05, 0.1388, 0.9999, 0.1387, 8.626e-05, 0.1387, 8.626e-05, 0.06937, 0.9999, 0.06938])
me_cube_029.use_remesh_preserve_volume = False
me_cube_029.use_remesh_preserve_attributes = False
me_cube_029.use_mirror_vertex_groups = False
me_cube_029.update()
me_cube_028 = bpy.data.meshes.new('Cube.028')
me_cube_028.from_pydata([(-1.379, -0.4969, -1.379), (-1.379, -0.4969, 1.379), (-1.379, 0.4969, -1.379), (-1.379, 0.4969, 1.379), (53.8, -0.4969, -1.379), (53.8, -0.4969, 1.379), (53.8, 0.4969, -1.379), (53.8, 0.4969, 1.379)], [], [(0, 1, 3, 2), (2, 3, 7, 6), (6, 7, 5, 4), (4, 5, 1, 0), (2, 6, 4, 0), (7, 3, 1, 5)])
_uv = me_cube_028.uv_layers.new(name='UVMap')
_uv.uv.foreach_set('vector', [0.001404, 0.1351, 0.001404, 0.06577, 0.0514, 0.06577, 0.0514, 0.1351, 8.626e-05, 0.06945, 8.626e-05, 8.626e-05, 0.9999, 8.626e-05, 0.9999, 0.06945, 0.05411, 0.003593, 0.05411, 0.07296, 0.004123, 0.07296, 0.004123, 0.003593, 0.9999, 1.098e-05, 0.9999, 0.06938, 8.626e-05, 0.06937, 8.626e-05, 1.098e-05, 8.626e-05, 0.06945, 0.9999, 0.06945, 0.9999, 0.1388, 8.631e-05, 0.1388, 0.9999, 0.1387, 8.626e-05, 0.1387, 8.626e-05, 0.06937, 0.9999, 0.06938])
me_cube_028.use_remesh_preserve_volume = False
me_cube_028.use_remesh_preserve_attributes = False
me_cube_028.use_mirror_vertex_groups = False
me_cube_028.update()
me_cube_027 = bpy.data.meshes.new('Cube.027')
me_cube_027.from_pydata([(46.2, -0.518, -1.379), (46.2, -0.518, 48.6), (46.2, 0.518, -1.379), (46.2, 0.518, 48.6), (49.78, -0.518, -1.379), (49.78, -0.518, 48.6), (49.78, 0.518, -1.379), (49.78, 0.518, 48.6), (49.39, 0.518, -1.379), (46.59, 0.518, -1.379), (46.59, 0.518, 48.95), (49.39, 0.518, 48.95), (46.59, -0.518, -1.379), (49.39, -0.518, -1.379), (49.39, -0.518, 48.95), (46.59, -0.518, 48.95)], [], [(0, 1, 3, 2), (8, 11, 7, 6), (6, 7, 5, 4), (12, 15, 1, 0), (8, 6, 4, 13), (10, 3, 1, 15), (7, 11, 14, 5), (11, 10, 15, 14), (2, 9, 12, 0), (9, 8, 13, 12), (4, 5, 14, 13), (13, 14, 15, 12), (2, 3, 10, 9), (9, 10, 11, 8)])
_uv = me_cube_027.uv_layers.new(name='UVMap')
_uv.uv.foreach_set('vector', [0.05593, 0.9422, 0.05593, 0.5636, 0.07683, 0.5636, 0.07683, 0.9422, 0.08277, 0.1529, 0.08277, 0.4921, 0.07689, 0.4897, 0.07689, 0.1528, 0.07682, 0.1558, 0.07683, 0.5344, 0.05593, 0.5344, 0.05593, 0.1558, 0.7777, 0.1641, 0.7777, 0.9568, 0.7639, 0.9512, 0.7639, 0.164, 0.07682, 0.1528, 0.07682, 0.1558, 0.05593, 0.1558, 0.05593, 0.1528, 0.07683, 0.5596, 0.07683, 0.5636, 0.05593, 0.5636, 0.05593, 0.5596, 0.07683, 0.5344, 0.07683, 0.5384, 0.05593, 0.5384, 0.05593, 0.5344, 0.07683, 0.5384, 0.07683, 0.5596, 0.05593, 0.5596, 0.05593, 0.5384, 0.07683, 0.9422, 0.07683, 0.9452, 0.05593, 0.9452, 0.05593, 0.9422, 0.07683, 0.9452, 0.07683, 0.9663, 0.05593, 0.9663, 0.05593, 0.9452, 0.8353, 0.164, 0.8354, 0.9446, 0.8217, 0.9568, 0.8217, 0.1641, 0.8217, 0.1641, 0.8217, 0.9568, 0.7777, 0.9568, 0.7777, 0.1641, 0.1074, 0.1528, 0.1075, 0.4869, 0.1016, 0.4921, 0.1016, 0.1529, 0.1016, 0.1529, 0.1016, 0.4921, 0.08277, 0.4921, 0.08277, 0.1529])
me_cube_027.use_remesh_preserve_volume = False
me_cube_027.use_remesh_preserve_attributes = False
me_cube_027.use_mirror_vertex_groups = False
me_cube_027.update()
me_cube_026 = bpy.data.meshes.new('Cube.026')
me_cube_026.from_pydata([(42.25, -0.518, -1.379), (42.25, -0.518, 48.6), (42.25, 0.518, -1.379), (42.25, 0.518, 48.6), (45.84, -0.518, -1.379), (45.84, -0.518, 48.6), (45.84, 0.518, -1.379), (45.84, 0.518, 48.6), (45.44, 0.518, -1.379), (42.65, 0.518, -1.379), (42.65, 0.518, 48.95), (45.44, 0.518, 48.95), (42.65, -0.518, -1.379), (45.44, -0.518, -1.379), (45.44, -0.518, 48.95), (42.65, -0.518, 48.95)], [], [(0, 1, 3, 2), (8, 11, 7, 6), (6, 7, 5, 4), (12, 15, 1, 0), (8, 6, 4, 13), (10, 3, 1, 15), (7, 11, 14, 5), (11, 10, 15, 14), (2, 9, 12, 0), (9, 8, 13, 12), (4, 5, 14, 13), (13, 14, 15, 12), (2, 3, 10, 9), (9, 10, 11, 8)])
_uv = me_cube_026.uv_layers.new(name='UVMap')
_uv.uv.foreach_set('vector', [0.05593, 0.9422, 0.05593, 0.5636, 0.07683, 0.5636, 0.07683, 0.9422, 0.08277, 0.1529, 0.08277, 0.4921, 0.07689, 0.4897, 0.07689, 0.1528, 0.07682, 0.1558, 0.07683, 0.5344, 0.05593, 0.5344, 0.05593, 0.1558, 0.7777, 0.1641, 0.7777, 0.9568, 0.7639, 0.9512, 0.7639, 0.164, 0.07682, 0.1528, 0.07682, 0.1558, 0.05593, 0.1558, 0.05593, 0.1528, 0.07683, 0.5596, 0.07683, 0.5636, 0.05593, 0.5636, 0.05593, 0.5596, 0.07683, 0.5344, 0.07683, 0.5384, 0.05593, 0.5384, 0.05593, 0.5344, 0.07683, 0.5384, 0.07683, 0.5596, 0.05593, 0.5596, 0.05593, 0.5384, 0.07683, 0.9422, 0.07683, 0.9452, 0.05593, 0.9452, 0.05593, 0.9422, 0.07683, 0.9452, 0.07683, 0.9663, 0.05593, 0.9663, 0.05593, 0.9452, 0.8353, 0.164, 0.8354, 0.9446, 0.8217, 0.9568, 0.8217, 0.1641, 0.8217, 0.1641, 0.8217, 0.9568, 0.7777, 0.9568, 0.7777, 0.1641, 0.1074, 0.1528, 0.1075, 0.4869, 0.1016, 0.4921, 0.1016, 0.1529, 0.1016, 0.1529, 0.1016, 0.4921, 0.08277, 0.4921, 0.08277, 0.1529])
me_cube_026.use_remesh_preserve_volume = False
me_cube_026.use_remesh_preserve_attributes = False
me_cube_026.use_mirror_vertex_groups = False
me_cube_026.update()
me_cube_025 = bpy.data.meshes.new('Cube.025')
me_cube_025.from_pydata([(38.31, -0.518, -1.379), (38.31, -0.518, 48.6), (38.31, 0.518, -1.379), (38.31, 0.518, 48.6), (41.89, -0.518, -1.379), (41.89, -0.518, 48.6), (41.89, 0.518, -1.379), (41.89, 0.518, 48.6), (41.5, 0.518, -1.379), (38.7, 0.518, -1.379), (38.7, 0.518, 48.95), (41.5, 0.518, 48.95), (38.7, -0.518, -1.379), (41.5, -0.518, -1.379), (41.5, -0.518, 48.95), (38.7, -0.518, 48.95)], [], [(0, 1, 3, 2), (8, 11, 7, 6), (6, 7, 5, 4), (12, 15, 1, 0), (8, 6, 4, 13), (10, 3, 1, 15), (7, 11, 14, 5), (11, 10, 15, 14), (2, 9, 12, 0), (9, 8, 13, 12), (4, 5, 14, 13), (13, 14, 15, 12), (2, 3, 10, 9), (9, 10, 11, 8)])
_uv = me_cube_025.uv_layers.new(name='UVMap')
_uv.uv.foreach_set('vector', [0.05593, 0.9422, 0.05593, 0.5636, 0.07683, 0.5636, 0.07683, 0.9422, 0.08277, 0.1529, 0.08277, 0.4921, 0.07689, 0.4897, 0.07689, 0.1528, 0.07682, 0.1558, 0.07683, 0.5344, 0.05593, 0.5344, 0.05593, 0.1558, 0.7777, 0.1641, 0.7777, 0.9568, 0.7639, 0.9512, 0.7639, 0.164, 0.07682, 0.1528, 0.07682, 0.1558, 0.05593, 0.1558, 0.05593, 0.1528, 0.07683, 0.5596, 0.07683, 0.5636, 0.05593, 0.5636, 0.05593, 0.5596, 0.07683, 0.5344, 0.07683, 0.5384, 0.05593, 0.5384, 0.05593, 0.5344, 0.07683, 0.5384, 0.07683, 0.5596, 0.05593, 0.5596, 0.05593, 0.5384, 0.07683, 0.9422, 0.07683, 0.9452, 0.05593, 0.9452, 0.05593, 0.9422, 0.07683, 0.9452, 0.07683, 0.9663, 0.05593, 0.9663, 0.05593, 0.9452, 0.8353, 0.164, 0.8354, 0.9446, 0.8217, 0.9568, 0.8217, 0.1641, 0.8217, 0.1641, 0.8217, 0.9568, 0.7777, 0.9568, 0.7777, 0.1641, 0.1074, 0.1528, 0.1075, 0.4869, 0.1016, 0.4921, 0.1016, 0.1529, 0.1016, 0.1529, 0.1016, 0.4921, 0.08277, 0.4921, 0.08277, 0.1529])
me_cube_025.use_remesh_preserve_volume = False
me_cube_025.use_remesh_preserve_attributes = False
me_cube_025.use_mirror_vertex_groups = False
me_cube_025.update()
me_cube_024 = bpy.data.meshes.new('Cube.024')
me_cube_024.from_pydata([(34.36, -0.518, -1.379), (34.36, -0.518, 48.6), (34.36, 0.518, -1.379), (34.36, 0.518, 48.6), (37.95, -0.518, -1.379), (37.95, -0.518, 48.6), (37.95, 0.518, -1.379), (37.95, 0.518, 48.6), (37.55, 0.518, -1.379), (34.76, 0.518, -1.379), (34.76, 0.518, 48.95), (37.55, 0.518, 48.95), (34.76, -0.518, -1.379), (37.55, -0.518, -1.379), (37.55, -0.518, 48.95), (34.76, -0.518, 48.95)], [], [(0, 1, 3, 2), (8, 11, 7, 6), (6, 7, 5, 4), (12, 15, 1, 0), (8, 6, 4, 13), (10, 3, 1, 15), (7, 11, 14, 5), (11, 10, 15, 14), (2, 9, 12, 0), (9, 8, 13, 12), (4, 5, 14, 13), (13, 14, 15, 12), (2, 3, 10, 9), (9, 10, 11, 8)])
_uv = me_cube_024.uv_layers.new(name='UVMap')
_uv.uv.foreach_set('vector', [0.05593, 0.9422, 0.05593, 0.5636, 0.07683, 0.5636, 0.07683, 0.9422, 0.08277, 0.1529, 0.08277, 0.4921, 0.07689, 0.4897, 0.07689, 0.1528, 0.07682, 0.1558, 0.07683, 0.5344, 0.05593, 0.5344, 0.05593, 0.1558, 0.7777, 0.1641, 0.7777, 0.9568, 0.7639, 0.9512, 0.7639, 0.164, 0.07682, 0.1528, 0.07682, 0.1558, 0.05593, 0.1558, 0.05593, 0.1528, 0.07683, 0.5596, 0.07683, 0.5636, 0.05593, 0.5636, 0.05593, 0.5596, 0.07683, 0.5344, 0.07683, 0.5384, 0.05593, 0.5384, 0.05593, 0.5344, 0.07683, 0.5384, 0.07683, 0.5596, 0.05593, 0.5596, 0.05593, 0.5384, 0.07683, 0.9422, 0.07683, 0.9452, 0.05593, 0.9452, 0.05593, 0.9422, 0.07683, 0.9452, 0.07683, 0.9663, 0.05593, 0.9663, 0.05593, 0.9452, 0.8353, 0.164, 0.8354, 0.9446, 0.8217, 0.9568, 0.8217, 0.1641, 0.8217, 0.1641, 0.8217, 0.9568, 0.7777, 0.9568, 0.7777, 0.1641, 0.1074, 0.1528, 0.1075, 0.4869, 0.1016, 0.4921, 0.1016, 0.1529, 0.1016, 0.1529, 0.1016, 0.4921, 0.08277, 0.4921, 0.08277, 0.1529])
me_cube_024.use_remesh_preserve_volume = False
me_cube_024.use_remesh_preserve_attributes = False
me_cube_024.use_mirror_vertex_groups = False
me_cube_024.update()
me_cube_023 = bpy.data.meshes.new('Cube.023')
me_cube_023.from_pydata([(30.42, -0.518, -1.379), (30.42, -0.518, 48.6), (30.42, 0.518, -1.379), (30.42, 0.518, 48.6), (34.01, -0.518, -1.379), (34.01, -0.518, 48.6), (34.01, 0.518, -1.379), (34.01, 0.518, 48.6), (33.61, 0.518, -1.379), (30.82, 0.518, -1.379), (30.82, 0.518, 48.95), (33.61, 0.518, 48.95), (30.82, -0.518, -1.379), (33.61, -0.518, -1.379), (33.61, -0.518, 48.95), (30.82, -0.518, 48.95)], [], [(0, 1, 3, 2), (8, 11, 7, 6), (6, 7, 5, 4), (12, 15, 1, 0), (8, 6, 4, 13), (10, 3, 1, 15), (7, 11, 14, 5), (11, 10, 15, 14), (2, 9, 12, 0), (9, 8, 13, 12), (4, 5, 14, 13), (13, 14, 15, 12), (2, 3, 10, 9), (9, 10, 11, 8)])
_uv = me_cube_023.uv_layers.new(name='UVMap')
_uv.uv.foreach_set('vector', [0.05593, 0.9422, 0.05593, 0.5636, 0.07683, 0.5636, 0.07683, 0.9422, 0.08277, 0.1529, 0.08277, 0.4921, 0.07689, 0.4897, 0.07689, 0.1528, 0.07682, 0.1558, 0.07683, 0.5344, 0.05593, 0.5344, 0.05593, 0.1558, 0.7777, 0.1641, 0.7777, 0.9568, 0.7639, 0.9512, 0.7639, 0.164, 0.07682, 0.1528, 0.07682, 0.1558, 0.05593, 0.1558, 0.05593, 0.1528, 0.07683, 0.5596, 0.07683, 0.5636, 0.05593, 0.5636, 0.05593, 0.5596, 0.07683, 0.5344, 0.07683, 0.5384, 0.05593, 0.5384, 0.05593, 0.5344, 0.07683, 0.5384, 0.07683, 0.5596, 0.05593, 0.5596, 0.05593, 0.5384, 0.07683, 0.9422, 0.07683, 0.9452, 0.05593, 0.9452, 0.05593, 0.9422, 0.07683, 0.9452, 0.07683, 0.9663, 0.05593, 0.9663, 0.05593, 0.9452, 0.8353, 0.164, 0.8354, 0.9446, 0.8217, 0.9568, 0.8217, 0.1641, 0.8217, 0.1641, 0.8217, 0.9568, 0.7777, 0.9568, 0.7777, 0.1641, 0.1074, 0.1528, 0.1075, 0.4869, 0.1016, 0.4921, 0.1016, 0.1529, 0.1016, 0.1529, 0.1016, 0.4921, 0.08277, 0.4921, 0.08277, 0.1529])
me_cube_023.use_remesh_preserve_volume = False
me_cube_023.use_remesh_preserve_attributes = False
me_cube_023.use_mirror_vertex_groups = False
me_cube_023.update()
me_cube_022 = bpy.data.meshes.new('Cube.022')
me_cube_022.from_pydata([(26.48, -0.518, -1.379), (26.48, -0.518, 48.6), (26.48, 0.518, -1.379), (26.48, 0.518, 48.6), (30.06, -0.518, -1.379), (30.06, -0.518, 48.6), (30.06, 0.518, -1.379), (30.06, 0.518, 48.6), (29.67, 0.518, -1.379), (26.87, 0.518, -1.379), (26.87, 0.518, 48.95), (29.67, 0.518, 48.95), (26.87, -0.518, -1.379), (29.67, -0.518, -1.379), (29.67, -0.518, 48.95), (26.87, -0.518, 48.95)], [], [(0, 1, 3, 2), (8, 11, 7, 6), (6, 7, 5, 4), (12, 15, 1, 0), (8, 6, 4, 13), (10, 3, 1, 15), (7, 11, 14, 5), (11, 10, 15, 14), (2, 9, 12, 0), (9, 8, 13, 12), (4, 5, 14, 13), (13, 14, 15, 12), (2, 3, 10, 9), (9, 10, 11, 8)])
_uv = me_cube_022.uv_layers.new(name='UVMap')
_uv.uv.foreach_set('vector', [0.05593, 0.9422, 0.05593, 0.5636, 0.07683, 0.5636, 0.07683, 0.9422, 0.08277, 0.1529, 0.08277, 0.4921, 0.07689, 0.4897, 0.07689, 0.1528, 0.07682, 0.1558, 0.07683, 0.5344, 0.05593, 0.5344, 0.05593, 0.1558, 0.7777, 0.1641, 0.7777, 0.9568, 0.7639, 0.9512, 0.7639, 0.164, 0.07682, 0.1528, 0.07682, 0.1558, 0.05593, 0.1558, 0.05593, 0.1528, 0.07683, 0.5596, 0.07683, 0.5636, 0.05593, 0.5636, 0.05593, 0.5596, 0.07683, 0.5344, 0.07683, 0.5384, 0.05593, 0.5384, 0.05593, 0.5344, 0.07683, 0.5384, 0.07683, 0.5596, 0.05593, 0.5596, 0.05593, 0.5384, 0.07683, 0.9422, 0.07683, 0.9452, 0.05593, 0.9452, 0.05593, 0.9422, 0.07683, 0.9452, 0.07683, 0.9663, 0.05593, 0.9663, 0.05593, 0.9452, 0.8353, 0.164, 0.8354, 0.9446, 0.8217, 0.9568, 0.8217, 0.1641, 0.8217, 0.1641, 0.8217, 0.9568, 0.7777, 0.9568, 0.7777, 0.1641, 0.1074, 0.1528, 0.1075, 0.4869, 0.1016, 0.4921, 0.1016, 0.1529, 0.1016, 0.1529, 0.1016, 0.4921, 0.08277, 0.4921, 0.08277, 0.1529])
me_cube_022.use_remesh_preserve_volume = False
me_cube_022.use_remesh_preserve_attributes = False
me_cube_022.use_mirror_vertex_groups = False
me_cube_022.update()
me_cube_021 = bpy.data.meshes.new('Cube.021')
me_cube_021.from_pydata([(22.53, -0.518, -1.379), (22.53, -0.518, 48.6), (22.53, 0.518, -1.379), (22.53, 0.518, 48.6), (26.12, -0.518, -1.379), (26.12, -0.518, 48.6), (26.12, 0.518, -1.379), (26.12, 0.518, 48.6), (25.72, 0.518, -1.379), (22.93, 0.518, -1.379), (22.93, 0.518, 48.95), (25.72, 0.518, 48.95), (22.93, -0.518, -1.379), (25.72, -0.518, -1.379), (25.72, -0.518, 48.95), (22.93, -0.518, 48.95)], [], [(0, 1, 3, 2), (8, 11, 7, 6), (6, 7, 5, 4), (12, 15, 1, 0), (8, 6, 4, 13), (10, 3, 1, 15), (7, 11, 14, 5), (11, 10, 15, 14), (2, 9, 12, 0), (9, 8, 13, 12), (4, 5, 14, 13), (13, 14, 15, 12), (2, 3, 10, 9), (9, 10, 11, 8)])
_uv = me_cube_021.uv_layers.new(name='UVMap')
_uv.uv.foreach_set('vector', [0.05593, 0.9422, 0.05593, 0.5636, 0.07683, 0.5636, 0.07683, 0.9422, 0.08277, 0.1529, 0.08277, 0.4921, 0.07689, 0.4897, 0.07689, 0.1528, 0.07682, 0.1558, 0.07683, 0.5344, 0.05593, 0.5344, 0.05593, 0.1558, 0.7777, 0.1641, 0.7777, 0.9568, 0.7639, 0.9512, 0.7639, 0.164, 0.07682, 0.1528, 0.07682, 0.1558, 0.05593, 0.1558, 0.05593, 0.1528, 0.07683, 0.5596, 0.07683, 0.5636, 0.05593, 0.5636, 0.05593, 0.5596, 0.07683, 0.5344, 0.07683, 0.5384, 0.05593, 0.5384, 0.05593, 0.5344, 0.07683, 0.5384, 0.07683, 0.5596, 0.05593, 0.5596, 0.05593, 0.5384, 0.07683, 0.9422, 0.07683, 0.9452, 0.05593, 0.9452, 0.05593, 0.9422, 0.07683, 0.9452, 0.07683, 0.9663, 0.05593, 0.9663, 0.05593, 0.9452, 0.8353, 0.164, 0.8354, 0.9446, 0.8217, 0.9568, 0.8217, 0.1641, 0.8217, 0.1641, 0.8217, 0.9568, 0.7777, 0.9568, 0.7777, 0.1641, 0.1074, 0.1528, 0.1075, 0.4869, 0.1016, 0.4921, 0.1016, 0.1529, 0.1016, 0.1529, 0.1016, 0.4921, 0.08277, 0.4921, 0.08277, 0.1529])
me_cube_021.use_remesh_preserve_volume = False
me_cube_021.use_remesh_preserve_attributes = False
me_cube_021.use_mirror_vertex_groups = False
me_cube_021.update()
me_cube_020 = bpy.data.meshes.new('Cube.020')
me_cube_020.from_pydata([(18.59, -0.518, -1.379), (18.59, -0.518, 48.6), (18.59, 0.518, -1.379), (18.59, 0.518, 48.6), (22.17, -0.518, -1.379), (22.17, -0.518, 48.6), (22.17, 0.518, -1.379), (22.17, 0.518, 48.6), (21.78, 0.518, -1.379), (18.98, 0.518, -1.379), (18.98, 0.518, 48.95), (21.78, 0.518, 48.95), (18.98, -0.518, -1.379), (21.78, -0.518, -1.379), (21.78, -0.518, 48.95), (18.98, -0.518, 48.95)], [], [(0, 1, 3, 2), (8, 11, 7, 6), (6, 7, 5, 4), (12, 15, 1, 0), (8, 6, 4, 13), (10, 3, 1, 15), (7, 11, 14, 5), (11, 10, 15, 14), (2, 9, 12, 0), (9, 8, 13, 12), (4, 5, 14, 13), (13, 14, 15, 12), (2, 3, 10, 9), (9, 10, 11, 8)])
_uv = me_cube_020.uv_layers.new(name='UVMap')
_uv.uv.foreach_set('vector', [0.05593, 0.9422, 0.05593, 0.5636, 0.07683, 0.5636, 0.07683, 0.9422, 0.08277, 0.1529, 0.08277, 0.4921, 0.07689, 0.4897, 0.07689, 0.1528, 0.07682, 0.1558, 0.07683, 0.5344, 0.05593, 0.5344, 0.05593, 0.1558, 0.7777, 0.1641, 0.7777, 0.9568, 0.7639, 0.9512, 0.7639, 0.164, 0.07682, 0.1528, 0.07682, 0.1558, 0.05593, 0.1558, 0.05593, 0.1528, 0.07683, 0.5596, 0.07683, 0.5636, 0.05593, 0.5636, 0.05593, 0.5596, 0.07683, 0.5344, 0.07683, 0.5384, 0.05593, 0.5384, 0.05593, 0.5344, 0.07683, 0.5384, 0.07683, 0.5596, 0.05593, 0.5596, 0.05593, 0.5384, 0.07683, 0.9422, 0.07683, 0.9452, 0.05593, 0.9452, 0.05593, 0.9422, 0.07683, 0.9452, 0.07683, 0.9663, 0.05593, 0.9663, 0.05593, 0.9452, 0.8353, 0.164, 0.8354, 0.9446, 0.8217, 0.9568, 0.8217, 0.1641, 0.8217, 0.1641, 0.8217, 0.9568, 0.7777, 0.9568, 0.7777, 0.1641, 0.1074, 0.1528, 0.1075, 0.4869, 0.1016, 0.4921, 0.1016, 0.1529, 0.1016, 0.1529, 0.1016, 0.4921, 0.08277, 0.4921, 0.08277, 0.1529])
me_cube_020.use_remesh_preserve_volume = False
me_cube_020.use_remesh_preserve_attributes = False
me_cube_020.use_mirror_vertex_groups = False
me_cube_020.update()
me_cube_019 = bpy.data.meshes.new('Cube.019')
me_cube_019.from_pydata([(14.64, -0.518, -1.379), (14.64, -0.518, 48.6), (14.64, 0.518, -1.379), (14.64, 0.518, 48.6), (18.23, -0.518, -1.379), (18.23, -0.518, 48.6), (18.23, 0.518, -1.379), (18.23, 0.518, 48.6), (17.83, 0.518, -1.379), (15.04, 0.518, -1.379), (15.04, 0.518, 48.95), (17.83, 0.518, 48.95), (15.04, -0.518, -1.379), (17.83, -0.518, -1.379), (17.83, -0.518, 48.95), (15.04, -0.518, 48.95)], [], [(0, 1, 3, 2), (8, 11, 7, 6), (6, 7, 5, 4), (12, 15, 1, 0), (8, 6, 4, 13), (10, 3, 1, 15), (7, 11, 14, 5), (11, 10, 15, 14), (2, 9, 12, 0), (9, 8, 13, 12), (4, 5, 14, 13), (13, 14, 15, 12), (2, 3, 10, 9), (9, 10, 11, 8)])
_uv = me_cube_019.uv_layers.new(name='UVMap')
_uv.uv.foreach_set('vector', [0.05593, 0.9422, 0.05593, 0.5636, 0.07683, 0.5636, 0.07683, 0.9422, 0.08277, 0.1529, 0.08277, 0.4921, 0.07689, 0.4897, 0.07689, 0.1528, 0.07682, 0.1558, 0.07683, 0.5344, 0.05593, 0.5344, 0.05593, 0.1558, 0.7777, 0.1641, 0.7777, 0.9568, 0.7639, 0.9512, 0.7639, 0.164, 0.07682, 0.1528, 0.07682, 0.1558, 0.05593, 0.1558, 0.05593, 0.1528, 0.07683, 0.5596, 0.07683, 0.5636, 0.05593, 0.5636, 0.05593, 0.5596, 0.07683, 0.5344, 0.07683, 0.5384, 0.05593, 0.5384, 0.05593, 0.5344, 0.07683, 0.5384, 0.07683, 0.5596, 0.05593, 0.5596, 0.05593, 0.5384, 0.07683, 0.9422, 0.07683, 0.9452, 0.05593, 0.9452, 0.05593, 0.9422, 0.07683, 0.9452, 0.07683, 0.9663, 0.05593, 0.9663, 0.05593, 0.9452, 0.8353, 0.164, 0.8354, 0.9446, 0.8217, 0.9568, 0.8217, 0.1641, 0.8217, 0.1641, 0.8217, 0.9568, 0.7777, 0.9568, 0.7777, 0.1641, 0.1074, 0.1528, 0.1075, 0.4869, 0.1016, 0.4921, 0.1016, 0.1529, 0.1016, 0.1529, 0.1016, 0.4921, 0.08277, 0.4921, 0.08277, 0.1529])
me_cube_019.use_remesh_preserve_volume = False
me_cube_019.use_remesh_preserve_attributes = False
me_cube_019.use_mirror_vertex_groups = False
me_cube_019.update()
me_cube_018 = bpy.data.meshes.new('Cube.018')
me_cube_018.from_pydata([(10.7, -0.518, -1.379), (10.7, -0.518, 48.6), (10.7, 0.518, -1.379), (10.7, 0.518, 48.6), (14.28, -0.518, -1.379), (14.28, -0.518, 48.6), (14.28, 0.518, -1.379), (14.28, 0.518, 48.6), (13.89, 0.518, -1.379), (11.09, 0.518, -1.379), (11.09, 0.518, 48.95), (13.89, 0.518, 48.95), (11.09, -0.518, -1.379), (13.89, -0.518, -1.379), (13.89, -0.518, 48.95), (11.09, -0.518, 48.95)], [], [(0, 1, 3, 2), (8, 11, 7, 6), (6, 7, 5, 4), (12, 15, 1, 0), (8, 6, 4, 13), (10, 3, 1, 15), (7, 11, 14, 5), (11, 10, 15, 14), (2, 9, 12, 0), (9, 8, 13, 12), (4, 5, 14, 13), (13, 14, 15, 12), (2, 3, 10, 9), (9, 10, 11, 8)])
_uv = me_cube_018.uv_layers.new(name='UVMap')
_uv.uv.foreach_set('vector', [0.05593, 0.9422, 0.05593, 0.5636, 0.07683, 0.5636, 0.07683, 0.9422, 0.08277, 0.1529, 0.08277, 0.4921, 0.07689, 0.4897, 0.07689, 0.1528, 0.07682, 0.1558, 0.07683, 0.5344, 0.05593, 0.5344, 0.05593, 0.1558, 0.7777, 0.1641, 0.7777, 0.9568, 0.7639, 0.9512, 0.7639, 0.164, 0.07682, 0.1528, 0.07682, 0.1558, 0.05593, 0.1558, 0.05593, 0.1528, 0.07683, 0.5596, 0.07683, 0.5636, 0.05593, 0.5636, 0.05593, 0.5596, 0.07683, 0.5344, 0.07683, 0.5384, 0.05593, 0.5384, 0.05593, 0.5344, 0.07683, 0.5384, 0.07683, 0.5596, 0.05593, 0.5596, 0.05593, 0.5384, 0.07683, 0.9422, 0.07683, 0.9452, 0.05593, 0.9452, 0.05593, 0.9422, 0.07683, 0.9452, 0.07683, 0.9663, 0.05593, 0.9663, 0.05593, 0.9452, 0.8353, 0.164, 0.8354, 0.9446, 0.8217, 0.9568, 0.8217, 0.1641, 0.8217, 0.1641, 0.8217, 0.9568, 0.7777, 0.9568, 0.7777, 0.1641, 0.1074, 0.1528, 0.1075, 0.4869, 0.1016, 0.4921, 0.1016, 0.1529, 0.1016, 0.1529, 0.1016, 0.4921, 0.08277, 0.4921, 0.08277, 0.1529])
me_cube_018.use_remesh_preserve_volume = False
me_cube_018.use_remesh_preserve_attributes = False
me_cube_018.use_mirror_vertex_groups = False
me_cube_018.update()
me_cube_017 = bpy.data.meshes.new('Cube.017')
me_cube_017.from_pydata([(6.755, -0.518, -1.379), (6.755, -0.518, 48.6), (6.755, 0.518, -1.379), (6.755, 0.518, 48.6), (10.34, -0.518, -1.379), (10.34, -0.518, 48.6), (10.34, 0.518, -1.379), (10.34, 0.518, 48.6), (9.945, 0.518, -1.379), (7.151, 0.518, -1.379), (7.151, 0.518, 48.95), (9.945, 0.518, 48.95), (7.151, -0.518, -1.379), (9.945, -0.518, -1.379), (9.945, -0.518, 48.95), (7.151, -0.518, 48.95)], [], [(0, 1, 3, 2), (8, 11, 7, 6), (6, 7, 5, 4), (12, 15, 1, 0), (8, 6, 4, 13), (10, 3, 1, 15), (7, 11, 14, 5), (11, 10, 15, 14), (2, 9, 12, 0), (9, 8, 13, 12), (4, 5, 14, 13), (13, 14, 15, 12), (2, 3, 10, 9), (9, 10, 11, 8)])
_uv = me_cube_017.uv_layers.new(name='UVMap')
_uv.uv.foreach_set('vector', [0.05593, 0.9422, 0.05593, 0.5636, 0.07683, 0.5636, 0.07683, 0.9422, 0.08277, 0.1529, 0.08277, 0.4921, 0.07689, 0.4897, 0.07689, 0.1528, 0.07682, 0.1558, 0.07683, 0.5344, 0.05593, 0.5344, 0.05593, 0.1558, 0.7777, 0.1641, 0.7777, 0.9568, 0.7639, 0.9512, 0.7639, 0.164, 0.07682, 0.1528, 0.07682, 0.1558, 0.05593, 0.1558, 0.05593, 0.1528, 0.07683, 0.5596, 0.07683, 0.5636, 0.05593, 0.5636, 0.05593, 0.5596, 0.07683, 0.5344, 0.07683, 0.5384, 0.05593, 0.5384, 0.05593, 0.5344, 0.07683, 0.5384, 0.07683, 0.5596, 0.05593, 0.5596, 0.05593, 0.5384, 0.07683, 0.9422, 0.07683, 0.9452, 0.05593, 0.9452, 0.05593, 0.9422, 0.07683, 0.9452, 0.07683, 0.9663, 0.05593, 0.9663, 0.05593, 0.9452, 0.8353, 0.164, 0.8354, 0.9446, 0.8217, 0.9568, 0.8217, 0.1641, 0.8217, 0.1641, 0.8217, 0.9568, 0.7777, 0.9568, 0.7777, 0.1641, 0.1074, 0.1528, 0.1075, 0.4869, 0.1016, 0.4921, 0.1016, 0.1529, 0.1016, 0.1529, 0.1016, 0.4921, 0.08277, 0.4921, 0.08277, 0.1529])
me_cube_017.use_remesh_preserve_volume = False
me_cube_017.use_remesh_preserve_attributes = False
me_cube_017.use_mirror_vertex_groups = False
me_cube_017.update()
me_cube_017.normals_split_custom_set([tuple(v) for v in zip(*[iter([-0.5774, -0.5774, -0.5773, -0.7998, -0.4807, 0.3594, -0.7998, 0.4807, 0.3594, -0.5774, 0.5773, -0.5774, 0.0002373, 0.7071, -0.7071, 0.2426, 0.7305, 0.6384, 0.7999, 0.4807, 0.3594, 0.5773, 0.5774, -0.5774, 0.5774, 0.5774, -0.5773, 0.7998, 0.4807, 0.3594, 0.7998, -0.4807, 0.3594, 0.5774, -0.5773, -0.5774, -0.0002373, -0.7071, -0.7071, -0.2426, -0.7305, 0.6384, -0.7998, -0.4807, 0.3595, -0.5773, -0.5774, -0.5774, 3.394e-05, 0.7071, -0.7071, 0.5774, 0.5773, -0.5774, 0.5773, -0.5774, -0.5774, 0.0002373, -0.7071, -0.7071, -0.2425, 0.7305, 0.6384, -0.7998, 0.4807, 0.3594, -0.7998, -0.4807, 0.3594, -0.2425, -0.7305, 0.6384, 0.7998, 0.4807, 0.3594, 0.2425, 0.7305, 0.6384, 0.2425, -0.7305, 0.6384, 0.7998, -0.4807, 0.3594, 0.2425, 0.7305, 0.6384, -0.2425, 0.7305, 0.6384, -0.2425, -0.7305, 0.6384, 0.2425, -0.7305, 0.6384, -0.5773, 0.5774, -0.5774, -0.0002373, 0.7071, -0.7071, -3.394e-05, -0.7071, -0.7071, -0.5774, -0.5773, -0.5774, 3.394e-05, 0.7071, -0.7071, -0.0002373, 0.7071, -0.7071, -3.394e-05, -0.7071, -0.7071, 0.0002373, -0.7071, -0.7071, 0.5774, -0.5774, -0.5773, 0.7998, -0.4807, 0.3595, 0.2425, -0.7305, 0.6384, 3.394e-05, -0.7071, -0.7071, -0.0002373, -0.7071, -0.7071, 0.2425, -0.7305, 0.6384, -0.2425, -0.7305, 0.6384, 3.394e-05, -0.7071, -0.7071, -0.5774, 0.5774, -0.5773, -0.7999, 0.4807, 0.3594, -0.2425, 0.7305, 0.6384, -3.394e-05, 0.7071, -0.7071, 0.0002373, 0.7071, -0.7071, -0.2425, 0.7305, 0.6384, 0.2425, 0.7305, 0.6384, -3.394e-05, 0.7071, -0.7071])] * 3)])
me_cube_016 = bpy.data.meshes.new('Cube.016')
me_cube_016.from_pydata([(2.811, -0.518, -1.379), (2.811, -0.518, 48.6), (2.811, 0.518, -1.379), (2.811, 0.518, 48.6), (6.396, -0.518, -1.379), (6.396, -0.518, 48.6), (6.396, 0.518, -1.379), (6.396, 0.518, 48.6), (6.001, 0.518, -1.379), (3.207, 0.518, -1.379), (3.207, 0.518, 48.95), (6.001, 0.518, 48.95), (3.207, -0.518, -1.379), (6.001, -0.518, -1.379), (6.001, -0.518, 48.95), (3.207, -0.518, 48.95)], [], [(0, 1, 3, 2), (8, 11, 7, 6), (6, 7, 5, 4), (12, 15, 1, 0), (8, 6, 4, 13), (10, 3, 1, 15), (7, 11, 14, 5), (11, 10, 15, 14), (2, 9, 12, 0), (9, 8, 13, 12), (4, 5, 14, 13), (13, 14, 15, 12), (2, 3, 10, 9), (9, 10, 11, 8)])
_uv = me_cube_016.uv_layers.new(name='UVMap')
_uv.uv.foreach_set('vector', [0.05593, 0.9422, 0.05593, 0.5636, 0.07683, 0.5636, 0.07683, 0.9422, 0.08277, 0.1529, 0.08277, 0.4921, 0.07689, 0.4897, 0.07689, 0.1528, 0.07682, 0.1558, 0.07683, 0.5344, 0.05593, 0.5344, 0.05593, 0.1558, 0.7777, 0.1641, 0.7777, 0.9568, 0.7639, 0.9512, 0.7639, 0.164, 0.07682, 0.1528, 0.07682, 0.1558, 0.05593, 0.1558, 0.05593, 0.1528, 0.07683, 0.5596, 0.07683, 0.5636, 0.05593, 0.5636, 0.05593, 0.5596, 0.07683, 0.5344, 0.07683, 0.5384, 0.05593, 0.5384, 0.05593, 0.5344, 0.07683, 0.5384, 0.07683, 0.5596, 0.05593, 0.5596, 0.05593, 0.5384, 0.07683, 0.9422, 0.07683, 0.9452, 0.05593, 0.9452, 0.05593, 0.9422, 0.07683, 0.9452, 0.07683, 0.9663, 0.05593, 0.9663, 0.05593, 0.9452, 0.8353, 0.164, 0.8354, 0.9446, 0.8217, 0.9568, 0.8217, 0.1641, 0.8217, 0.1641, 0.8217, 0.9568, 0.7777, 0.9568, 0.7777, 0.1641, 0.1074, 0.1528, 0.1075, 0.4869, 0.1016, 0.4921, 0.1016, 0.1529, 0.1016, 0.1529, 0.1016, 0.4921, 0.08277, 0.4921, 0.08277, 0.1529])
me_cube_016.use_remesh_preserve_volume = False
me_cube_016.use_remesh_preserve_attributes = False
me_cube_016.use_mirror_vertex_groups = False
me_cube_016.update()
me_cube_015 = bpy.data.meshes.new('Cube.015')
me_cube_015.from_pydata([(-1.133, -0.518, -1.379), (-1.133, -0.518, 48.6), (-1.133, 0.518, -1.379), (-1.133, 0.518, 48.6), (2.452, -0.518, -1.379), (2.452, -0.518, 48.6), (2.452, 0.518, -1.379), (2.452, 0.518, 48.6), (2.056, 0.518, -1.379), (-0.7377, 0.518, -1.379), (-0.7377, 0.518, 48.95), (2.056, 0.518, 48.95), (-0.7377, -0.518, -1.379), (2.056, -0.518, -1.379), (2.056, -0.518, 48.95), (-0.7377, -0.518, 48.95)], [], [(0, 1, 3, 2), (8, 11, 7, 6), (6, 7, 5, 4), (12, 15, 1, 0), (8, 6, 4, 13), (10, 3, 1, 15), (7, 11, 14, 5), (11, 10, 15, 14), (2, 9, 12, 0), (9, 8, 13, 12), (4, 5, 14, 13), (13, 14, 15, 12), (2, 3, 10, 9), (9, 10, 11, 8)])
_uv = me_cube_015.uv_layers.new(name='UVMap')
_uv.uv.foreach_set('vector', [0.05593, 0.9422, 0.05593, 0.5636, 0.07683, 0.5636, 0.07683, 0.9422, 0.08277, 0.1529, 0.08277, 0.4921, 0.07689, 0.4897, 0.07689, 0.1528, 0.07682, 0.1558, 0.07683, 0.5344, 0.05593, 0.5344, 0.05593, 0.1558, 0.7777, 0.1641, 0.7777, 0.9568, 0.7639, 0.9512, 0.7639, 0.164, 0.07682, 0.1528, 0.07682, 0.1558, 0.05593, 0.1558, 0.05593, 0.1528, 0.07683, 0.5596, 0.07683, 0.5636, 0.05593, 0.5636, 0.05593, 0.5596, 0.07683, 0.5344, 0.07683, 0.5384, 0.05593, 0.5384, 0.05593, 0.5344, 0.07683, 0.5384, 0.07683, 0.5596, 0.05593, 0.5596, 0.05593, 0.5384, 0.07683, 0.9422, 0.07683, 0.9452, 0.05593, 0.9452, 0.05593, 0.9422, 0.07683, 0.9452, 0.07683, 0.9663, 0.05593, 0.9663, 0.05593, 0.9452, 0.8353, 0.164, 0.8354, 0.9446, 0.8217, 0.9568, 0.8217, 0.1641, 0.8217, 0.1641, 0.8217, 0.9568, 0.7777, 0.9568, 0.7777, 0.1641, 0.1074, 0.1528, 0.1075, 0.4869, 0.1016, 0.4921, 0.1016, 0.1529, 0.1016, 0.1529, 0.1016, 0.4921, 0.08277, 0.4921, 0.08277, 0.1529])
me_cube_015.use_remesh_preserve_volume = False
me_cube_015.use_remesh_preserve_attributes = False
me_cube_015.use_mirror_vertex_groups = False
me_cube_015.update()
me_cube_014 = bpy.data.meshes.new('Cube.014')
me_cube_014.from_pydata([(-1.379, -0.4969, 37.25), (-1.379, -0.4969, 40.0), (-1.379, 0.4969, 37.25), (-1.379, 0.4969, 40.0), (53.8, -0.4969, 37.25), (53.8, -0.4969, 40.0), (53.8, 0.4969, 37.25), (53.8, 0.4969, 40.0)], [], [(0, 1, 3, 2), (2, 3, 7, 6), (6, 7, 5, 4), (4, 5, 1, 0), (2, 6, 4, 0), (7, 3, 1, 5)])
_uv = me_cube_014.uv_layers.new(name='UVMap')
_uv.uv.foreach_set('vector', [0.001404, 0.1351, 0.001404, 0.06577, 0.0514, 0.06577, 0.0514, 0.1351, 8.626e-05, 0.06945, 8.626e-05, 8.626e-05, 0.9999, 8.626e-05, 0.9999, 0.06945, 0.05411, 0.003593, 0.05411, 0.07296, 0.004123, 0.07296, 0.004123, 0.003593, 0.9999, 1.098e-05, 0.9999, 0.06938, 8.626e-05, 0.06937, 8.626e-05, 1.098e-05, 8.626e-05, 0.06945, 0.9999, 0.06945, 0.9999, 0.1388, 8.631e-05, 0.1388, 0.9999, 0.1387, 8.626e-05, 0.1387, 8.626e-05, 0.06937, 0.9999, 0.06938])
me_cube_014.use_remesh_preserve_volume = False
me_cube_014.use_remesh_preserve_attributes = False
me_cube_014.use_mirror_vertex_groups = False
me_cube_014.update()
me_cube_013 = bpy.data.meshes.new('Cube.013')
me_cube_013.from_pydata([(1.379, 1.379, -1.379), (1.379, -1.379, -1.379), (-1.379, -1.379, -1.379), (-1.379, 1.379, -1.379), (1.379, 1.379, 46.33), (1.379, -1.379, 46.33), (-1.379, -1.379, 46.33), (-1.379, 1.379, 46.33)], [], [(4, 7, 6, 5), (0, 4, 5, 1), (1, 5, 6, 2), (2, 6, 7, 3), (4, 0, 3, 7)])
_uv = me_cube_013.uv_layers.new(name='UVMap')
_uv.uv.foreach_set('vector', [0.2087, 0.05789, 0.167, 0.05789, 0.167, 6.267e-05, 0.2087, 6.265e-05, 0.2713, 0.07025, 0.9919, 0.07025, 0.9919, 0.1281, 0.2713, 0.1281, 0.001408, 0.006905, 0.722, 0.006905, 0.722, 0.06473, 0.001408, 0.06473, 0.001408, 0.06473, 0.722, 0.06473, 0.722, 0.1226, 0.001408, 0.1226, 0.9919, 0.07025, 0.2713, 0.07025, 0.2713, 0.01242, 0.9919, 0.01242])
me_cube_013.materials.append(None)
me_cube_013.use_remesh_preserve_volume = False
me_cube_013.use_remesh_preserve_attributes = False
me_cube_013.use_mirror_vertex_groups = False
me_cube_013.update()
me_cube_012 = bpy.data.meshes.new('Cube.012')
me_cube_012.from_pydata([(50.14, -0.518, -1.379), (50.14, -0.518, 48.6), (50.14, 0.518, -1.379), (50.14, 0.518, 48.6), (53.73, -0.518, -1.379), (53.73, -0.518, 48.6), (53.73, 0.518, -1.379), (53.73, 0.518, 48.6), (53.33, 0.518, -1.379), (50.54, 0.518, -1.379), (50.54, 0.518, 48.95), (53.33, 0.518, 48.95), (50.54, -0.518, -1.379), (53.33, -0.518, -1.379), (53.33, -0.518, 48.95), (50.54, -0.518, 48.95)], [], [(0, 1, 3, 2), (8, 11, 7, 6), (6, 7, 5, 4), (12, 15, 1, 0), (8, 6, 4, 13), (10, 3, 1, 15), (7, 11, 14, 5), (11, 10, 15, 14), (2, 9, 12, 0), (9, 8, 13, 12), (4, 5, 14, 13), (13, 14, 15, 12), (2, 3, 10, 9), (9, 10, 11, 8)])
_uv = me_cube_012.uv_layers.new(name='UVMap')
_uv.uv.foreach_set('vector', [0.05593, 0.9422, 0.05593, 0.5636, 0.07683, 0.5636, 0.07683, 0.9422, 0.08277, 0.1529, 0.08277, 0.4921, 0.07689, 0.4897, 0.07689, 0.1528, 0.07682, 0.1558, 0.07683, 0.5344, 0.05593, 0.5344, 0.05593, 0.1558, 0.7777, 0.1641, 0.7777, 0.9568, 0.7639, 0.9512, 0.7639, 0.164, 0.07682, 0.1528, 0.07682, 0.1558, 0.05593, 0.1558, 0.05593, 0.1528, 0.07683, 0.5596, 0.07683, 0.5636, 0.05593, 0.5636, 0.05593, 0.5596, 0.07683, 0.5344, 0.07683, 0.5384, 0.05593, 0.5384, 0.05593, 0.5344, 0.07683, 0.5384, 0.07683, 0.5596, 0.05593, 0.5596, 0.05593, 0.5384, 0.07683, 0.9422, 0.07683, 0.9452, 0.05593, 0.9452, 0.05593, 0.9422, 0.07683, 0.9452, 0.07683, 0.9663, 0.05593, 0.9663, 0.05593, 0.9452, 0.8353, 0.164, 0.8354, 0.9446, 0.8217, 0.9568, 0.8217, 0.1641, 0.8217, 0.1641, 0.8217, 0.9568, 0.7777, 0.9568, 0.7777, 0.1641, 0.1074, 0.1528, 0.1075, 0.4869, 0.1016, 0.4921, 0.1016, 0.1529, 0.1016, 0.1529, 0.1016, 0.4921, 0.08277, 0.4921, 0.08277, 0.1529])
me_cube_012.use_remesh_preserve_volume = False
me_cube_012.use_remesh_preserve_attributes = False
me_cube_012.use_mirror_vertex_groups = False
me_cube_012.update()

# ---- objects
ob_cube_008 = bpy.data.objects.new('Cube.008', me_cube_010)
ob_cube_001 = bpy.data.objects.new('Cube.001', me_cube_007)
ob_cube = bpy.data.objects.new('Cube', me_cube)
ob_colliderjoist_002 = bpy.data.objects.new('colliderjoist.002', me_cube_029)
ob_colliderjoist_001 = bpy.data.objects.new('colliderjoist.001', me_cube_028)
ob_collider_013 = bpy.data.objects.new('collider.013', me_cube_027)
ob_collider_012 = bpy.data.objects.new('collider.012', me_cube_026)
ob_collider_011 = bpy.data.objects.new('collider.011', me_cube_025)
ob_collider_010 = bpy.data.objects.new('collider.010', me_cube_024)
ob_collider_009 = bpy.data.objects.new('collider.009', me_cube_023)
ob_collider_008 = bpy.data.objects.new('collider.008', me_cube_022)
ob_collider_007 = bpy.data.objects.new('collider.007', me_cube_021)
ob_collider_006 = bpy.data.objects.new('collider.006', me_cube_020)
ob_collider_005 = bpy.data.objects.new('collider.005', me_cube_019)
ob_collider_004 = bpy.data.objects.new('collider.004', me_cube_018)
ob_collider_003 = bpy.data.objects.new('collider.003', me_cube_017)
ob_collider_002 = bpy.data.objects.new('collider.002', me_cube_016)
ob_collider_001 = bpy.data.objects.new('collider.001', me_cube_015)
ob_colliderjoist = bpy.data.objects.new('colliderjoist', me_cube_014)
ob_colliderpost = bpy.data.objects.new('colliderpost', me_cube_013)
ob_collider = bpy.data.objects.new('collider', me_cube_012)

# ---- transforms, parenting, visibility, modifiers, constraints
ob_cube_008.location = (1.018, 0.8829, 3.328)
ob_cube_008.lineart.crease_threshold = 0.0
ob_cube_001.location = (0.917, 1.893, 0.9986)
ob_cube_001.lineart.crease_threshold = 0.0
ob_cube.location = (-0.4624, -0.9535, 0.9986)
ob_cube.lock_rotations_4d = False
ob_cube.empty_display_type = 'ARROWS'
ob_cube.lineart.crease_threshold = 0.0
ob_colliderjoist_002.location = (1.018, 0.8829, 3.328)
ob_colliderjoist_002.lineart.crease_threshold = 0.0
ob_colliderjoist_001.location = (1.018, 0.8829, 3.328)
ob_colliderjoist_001.lineart.crease_threshold = 0.0
ob_collider_013.location = (0.917, 1.893, 0.9986)
ob_collider_013.color = (1.0, 0.04994, 0.0, 1.0)
ob_collider_013.lineart.crease_threshold = 0.0
ob_collider_012.location = (0.917, 1.893, 0.9986)
ob_collider_012.color = (1.0, 0.04994, 0.0, 1.0)
ob_collider_012.lineart.crease_threshold = 0.0
ob_collider_011.location = (0.917, 1.893, 0.9986)
ob_collider_011.color = (1.0, 0.04994, 0.0, 1.0)
ob_collider_011.lineart.crease_threshold = 0.0
ob_collider_010.location = (0.917, 1.893, 0.9986)
ob_collider_010.color = (1.0, 0.04994, 0.0, 1.0)
ob_collider_010.lineart.crease_threshold = 0.0
ob_collider_009.location = (0.917, 1.893, 0.9986)
ob_collider_009.color = (1.0, 0.04994, 0.0, 1.0)
ob_collider_009.lineart.crease_threshold = 0.0
ob_collider_008.location = (0.917, 1.893, 0.9986)
ob_collider_008.color = (1.0, 0.04994, 0.0, 1.0)
ob_collider_008.lineart.crease_threshold = 0.0
ob_collider_007.location = (0.917, 1.893, 0.9986)
ob_collider_007.color = (1.0, 0.04994, 0.0, 1.0)
ob_collider_007.lineart.crease_threshold = 0.0
ob_collider_006.location = (0.917, 1.893, 0.9986)
ob_collider_006.color = (1.0, 0.04994, 0.0, 1.0)
ob_collider_006.lineart.crease_threshold = 0.0
ob_collider_005.location = (0.917, 1.893, 0.9986)
ob_collider_005.color = (1.0, 0.04994, 0.0, 1.0)
ob_collider_005.lineart.crease_threshold = 0.0
ob_collider_004.location = (0.917, 1.893, 0.9986)
ob_collider_004.color = (1.0, 0.04994, 0.0, 1.0)
ob_collider_004.lineart.crease_threshold = 0.0
ob_collider_003.location = (0.917, 1.893, 0.9986)
ob_collider_003.color = (1.0, 0.04994, 0.0, 1.0)
ob_collider_003.lineart.crease_threshold = 0.0
ob_collider_002.location = (0.917, 1.893, 0.9986)
ob_collider_002.color = (1.0, 0.04994, 0.0, 1.0)
ob_collider_002.lineart.crease_threshold = 0.0
ob_collider_001.location = (0.917, 1.893, 0.9986)
ob_collider_001.color = (1.0, 0.04994, 0.0, 1.0)
ob_collider_001.lineart.crease_threshold = 0.0
ob_colliderjoist.location = (1.018, 0.8829, 3.328)
ob_colliderjoist.lineart.crease_threshold = 0.0
ob_colliderpost.location = (-0.4624, -0.9535, 0.9986)
ob_colliderpost.lock_rotations_4d = False
ob_colliderpost.empty_display_type = 'ARROWS'
ob_colliderpost.lineart.crease_threshold = 0.0
ob_collider.location = (0.917, 1.893, 0.9986)
ob_collider.color = (1.0, 0.04994, 0.0, 1.0)
ob_collider.lineart.crease_threshold = 0.0

# ---- collection membership
col_collection_1.objects.link(ob_cube_008)
col_collection_1.objects.link(ob_cube_001)
col_collection_1.objects.link(ob_cube)
col_collection_2.objects.link(ob_colliderjoist_002)
col_collection_2.objects.link(ob_colliderjoist_001)
col_collection_2.objects.link(ob_collider_013)
col_collection_2.objects.link(ob_collider_012)
col_collection_2.objects.link(ob_collider_011)
col_collection_2.objects.link(ob_collider_010)
col_collection_2.objects.link(ob_collider_009)
col_collection_2.objects.link(ob_collider_008)
col_collection_2.objects.link(ob_collider_007)
col_collection_2.objects.link(ob_collider_006)
col_collection_2.objects.link(ob_collider_005)
col_collection_2.objects.link(ob_collider_004)
col_collection_2.objects.link(ob_collider_003)
col_collection_2.objects.link(ob_collider_002)
col_collection_2.objects.link(ob_collider_001)
col_collection_2.objects.link(ob_colliderjoist)
col_collection_2.objects.link(ob_colliderpost)
col_collection_2.objects.link(ob_collider)

# ---- scene / render settings (as saved in the file)
scene.frame_start = 1; scene.frame_end = 250; scene.frame_set(1)
scene.render.engine = 'BLENDER_EEVEE_NEXT'
scene.render.resolution_percentage = 50
scene.render.dither_intensity = 0.0
scene.cycles.use_denoising = False
scene.cycles.samples = 128
scene.cycles.sampling_pattern = 'TABULATED_SOBOL'
scene.cycles.use_adaptive_sampling = False
scene.cycles.use_light_tree = False
scene.cycles.blur_glossy = 0.0
scene.cycles.sample_clamp_indirect = 0.0
scene.view_settings.view_transform = 'Standard'
scene.unit_settings.scale_length = 0.0254
bpy.context.view_layer.update()

# ---- added for rendering (the .blend has no active camera and no usable light): camera, sun
cam_auto = bpy.data.cameras.new('AutoCamera')
cam_auto.lens = 50.0
cam_auto.sensor_width = 36.0
cam_auto.clip_end = 1243.79
ob_auto_camera = bpy.data.objects.new('AutoCamera', cam_auto)
scene.collection.objects.link(ob_auto_camera)
ob_auto_camera.location = (97.3588, -85.0065, 80.9821)
ob_auto_camera.rotation_euler = (1.09748, -7.21219e-08, 0.694738)
scene.camera = ob_auto_camera
light_auto_sun = bpy.data.lights.new('AutoSun', 'SUN')
light_auto_sun.energy = 3.0
light_auto_sun.angle = 0.0523599
ob_auto_sun = bpy.data.objects.new('AutoSun', light_auto_sun)
scene.collection.objects.link(ob_auto_sun)
ob_auto_sun.rotation_euler = (0.872665, 0.174533, 0.523599)
bpy.context.view_layer.update()
